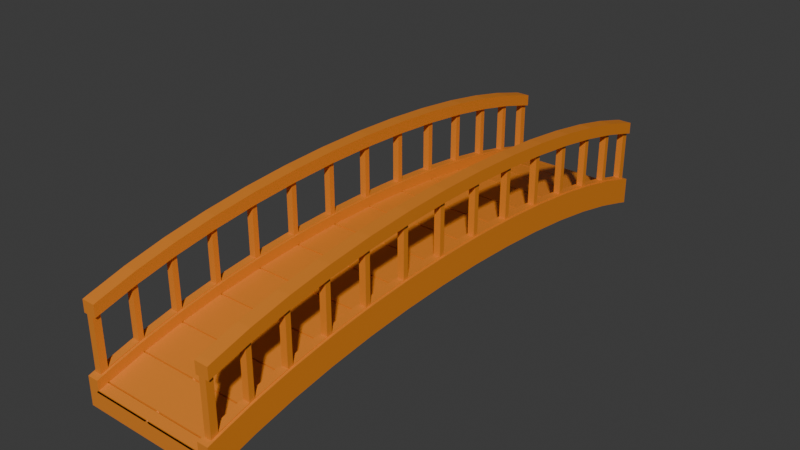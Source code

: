 # Source: bridge.blend  (saved by Blender 4.2.66; exported with 4.5.12 LTS)
import bpy
from mathutils import Matrix  # noqa: F401  (used for matrix-valued properties, if any)

bpy.ops.wm.read_factory_settings(use_empty=True)
scene = bpy.context.scene
scene.name = 'Scene'

# ---- collections
col_collection = bpy.data.collections.new('Collection'); scene.collection.children.link(col_collection)

# ---- materials (node trees are filled in below, after node groups)
mat_material_001 = bpy.data.materials.new('Material.001')

# ---- material node trees
mat_material_001.use_nodes = True; mat_material_001.node_tree.nodes.clear()
_N = mat_material_001.node_tree.nodes; _L = mat_material_001.node_tree.links
n0 = _N.new('ShaderNodeBsdfPrincipled'); n0.name = 'Principled BSDF'; n0.location = (10, 300)
n0.inputs[0].default_value = (0.7681, 0.2346, 0.02217, 1.0)
n1 = _N.new('ShaderNodeOutputMaterial'); n1.name = 'Material Output'; n1.location = (300, 300)
_L.new(n0.outputs[0], n1.inputs[0])
n1.is_active_output = True

# ---- world
world_world = bpy.data.worlds.new('World'); scene.world = world_world
world_world.use_nodes = True; world_world.node_tree.nodes.clear()
_N = world_world.node_tree.nodes; _L = world_world.node_tree.links
n0 = _N.new('ShaderNodeOutputWorld'); n0.name = 'World Output'; n0.location = (300, 300)
n1 = _N.new('ShaderNodeBackground'); n1.name = 'Background'; n1.location = (10, 300)
n1.inputs[0].default_value = (0.05088, 0.05088, 0.05088, 1.0)
_L.new(n1.outputs[0], n0.inputs[0])
n0.is_active_output = True
world_world.color = (0.05088, 0.05088, 0.05088)
world_world.sun_shadow_jitter_overblur = 0.0

# ---- meshes
me_cube_002 = bpy.data.meshes.new('Cube.002')
me_cube_002.from_pydata([(1.0, -1.0, 1.0), (1.0, 1.0, 1.0), (1.0, 0.966, 1.045), (1.0, -0.966, 1.045), (1.0, 0.8425, 1.189), (1.0, 0.7068, 1.313), (1.0, 0.5607, 1.414), (1.0, 0.4064, 1.491), (1.0, 0.2463, 1.543), (1.0, 0.08249, 1.569), (1.0, -0.08249, 1.569), (1.0, -0.2463, 1.543), (1.0, -0.4064, 1.491), (1.0, -0.5607, 1.414), (1.0, -0.7068, 1.313), (1.0, -0.8425, 1.189), (1.0, 1.0, 1.262), (1.0, -1.0, 1.262), (1.0, 0.966, 1.307), (1.0, 0.8425, 1.451), (1.0, 0.7068, 1.575), (1.0, 0.5607, 1.676), (1.0, 0.4064, 1.753), (1.0, 0.2463, 1.805), (1.0, 0.08249, 1.831), (1.0, -0.08249, 1.831), (1.0, -0.2463, 1.805), (1.0, -0.4064, 1.753), (1.0, -0.5607, 1.676), (1.0, -0.7068, 1.575), (1.0, -0.8425, 1.451), (1.0, -0.966, 1.307), (0.8403, 1.0, 1.0), (0.8403, -1.0, 1.0), (0.8403, -0.966, 1.045), (0.8403, -0.8425, 1.189), (0.8403, -0.7068, 1.313), (0.8403, -0.5607, 1.414), (0.8403, -0.4064, 1.491), (0.8403, -0.2463, 1.543), (0.8403, -0.08249, 1.569), (0.8403, 0.08249, 1.569), (0.8403, 0.2463, 1.543), (0.8403, 0.4064, 1.491), (0.8403, 0.5607, 1.414), (0.8403, 0.7068, 1.313), (0.8403, 0.8425, 1.189), (0.8403, 0.966, 1.045), (0.0, 1.0, 1.0), (0.0, -1.0, 1.0), (0.0, -0.966, 1.045), (0.0, -0.8425, 1.189), (0.0, -0.7068, 1.313), (0.0, -0.5607, 1.414), (0.0, -0.4064, 1.491), (0.0, -0.2463, 1.543), (0.0, -0.08249, 1.569), (0.0, 0.08249, 1.569), (0.0, 0.2463, 1.543), (0.0, 0.4064, 1.491), (0.0, 0.5607, 1.414), (0.0, 0.7068, 1.313), (0.0, 0.8425, 1.189), (0.0, 0.966, 1.045), (0.8718, 0.981, 1.428), (0.9685, 0.981, 1.428), (0.9685, 0.966, 1.448), (0.9685, 0.8425, 1.592), (0.9685, 0.7068, 1.716), (0.9685, 0.5607, 1.817), (0.9685, 0.4064, 1.894), (0.9685, 0.2463, 1.946), (0.9685, 0.08249, 1.972), (0.9685, -0.08249, 1.972), (0.9685, -0.2463, 1.946), (0.9685, -0.4064, 1.894), (0.9685, -0.5607, 1.817), (0.9685, -0.7068, 1.716), (0.9685, -0.8425, 1.592), (0.9685, -0.966, 1.448), (0.8718, -0.966, 1.448), (0.9685, -0.981, 1.428), (0.8718, -0.981, 1.428), (0.8718, -0.8425, 1.592), (0.8718, -0.7068, 1.716), (0.8718, -0.5607, 1.817), (0.8718, -0.4064, 1.894), (0.8403, -0.2463, 1.946), (0.8403, -0.08249, 1.972), (0.8403, 0.08249, 1.972), (0.8403, 0.2463, 1.946), (0.8403, 0.4064, 1.894), (0.8403, 0.5607, 1.817), (0.8403, 0.7068, 1.716), (0.8403, 0.8425, 1.592), (0.8718, 0.966, 1.448), (0.8403, 1.0, 1.403), (1.0, 1.0, 1.403), (1.0, 0.966, 1.448), (1.0, 0.8425, 1.592), (1.0, 0.7068, 1.716), (1.0, 0.5607, 1.817), (1.0, 0.4064, 1.894), (1.0, 0.2463, 1.946), (1.0, 0.08249, 1.972), (1.0, -0.08249, 1.972), (1.0, -0.2463, 1.946), (1.0, -0.4064, 1.894), (1.0, -0.5607, 1.817), (1.0, -0.7068, 1.716), (1.0, -0.8425, 1.592), (1.0, -0.966, 1.448), (1.0, -1.0, 1.403), (0.8403, -1.0, 1.403), (0.8403, 0.966, 1.448), (0.8718, 0.8425, 1.592), (0.8718, 0.7068, 1.716), (0.8718, 0.5607, 1.817), (0.8718, 0.4064, 1.894), (0.8718, 0.2463, 1.946), (0.8718, 0.08249, 1.972), (0.8718, -0.08249, 1.972), (0.8718, -0.2463, 1.946), (0.8403, -0.4064, 1.894), (0.8403, -0.5607, 1.817), (0.8403, -0.7068, 1.716), (0.8403, -0.8425, 1.592), (0.8403, -0.966, 1.448), (0.8718, -0.966, 2.209), (0.9685, -0.966, 2.209), (0.9685, -0.8425, 2.353), (0.8718, -0.8425, 2.353), (0.9685, -0.7068, 2.477), (0.8718, -0.7068, 2.477), (0.9685, -0.5607, 2.578), (0.8718, -0.5607, 2.578), (0.9685, -0.4064, 2.655), (0.8718, -0.4064, 2.655), (0.9685, -0.2463, 2.707), (0.8718, -0.2463, 2.707), (0.9685, -0.08249, 2.734), (0.8718, -0.08249, 2.734), (0.9685, 0.08249, 2.734), (0.8718, 0.08249, 2.734), (0.9685, 0.2463, 2.707), (0.8718, 0.2463, 2.707), (0.9685, 0.4064, 2.655), (0.8718, 0.4064, 2.655), (0.9685, 0.5607, 2.578), (0.8718, 0.5607, 2.578), (0.9685, 0.7068, 2.477), (0.8718, 0.7068, 2.477), (0.9685, 0.8425, 2.353), (0.8718, 0.8425, 2.353), (0.9685, 0.966, 2.209), (0.8718, 0.966, 2.209), (0.8718, 0.981, 2.189), (0.9685, 0.981, 2.189), (0.9685, -0.981, 2.189), (0.8718, -0.981, 2.189), (0.8718, -0.966, 2.382), (0.9685, -0.966, 2.382), (0.9685, -0.8425, 2.526), (0.8718, -0.8425, 2.526), (0.9685, -0.7068, 2.65), (0.8718, -0.7068, 2.65), (0.9685, -0.5607, 2.751), (0.8718, -0.5607, 2.751), (0.9685, -0.4064, 2.828), (0.8718, -0.4064, 2.828), (0.9685, -0.2463, 2.88), (0.8718, -0.2463, 2.88), (0.9685, -0.08249, 2.906), (0.8718, -0.08249, 2.906), (0.9685, 0.08249, 2.906), (0.8718, 0.08249, 2.906), (0.9685, 0.2463, 2.88), (0.8718, 0.2463, 2.88), (0.9685, 0.4064, 2.828), (0.8718, 0.4064, 2.828), (0.9685, 0.5607, 2.751), (0.8718, 0.5607, 2.751), (0.9685, 0.7068, 2.65), (0.8718, 0.7068, 2.65), (0.9685, 0.8425, 2.526), (0.8718, 0.8425, 2.526), (0.9685, 0.966, 2.382), (0.8718, 0.966, 2.382), (0.8718, 0.981, 2.362), (0.9685, 0.981, 2.362), (0.9685, -0.981, 2.362), (0.8718, -0.981, 2.362), (0.8236, -0.2463, 2.707), (0.8236, -0.4064, 2.655), (0.8236, -0.4064, 2.828), (0.8236, -0.2463, 2.88), (1.017, -0.8425, 2.353), (1.017, -0.7068, 2.477), (1.017, -0.7068, 2.65), (1.017, -0.8425, 2.526), (0.8236, -0.08249, 2.734), (0.8236, -0.2463, 2.707), (0.8236, -0.2463, 2.88), (0.8236, -0.08249, 2.906), (1.017, -0.7068, 2.477), (1.017, -0.5607, 2.578), (1.017, -0.5607, 2.751), (1.017, -0.7068, 2.65), (0.8236, 0.08249, 2.734), (0.8236, -0.08249, 2.734), (0.8236, -0.08249, 2.906), (0.8236, 0.08249, 2.906), (1.017, -0.5607, 2.578), (1.017, -0.4064, 2.655), (1.017, -0.4064, 2.828), (1.017, -0.5607, 2.751), (0.8236, 0.2463, 2.707), (0.8236, 0.08249, 2.734), (0.8236, 0.08249, 2.906), (0.8236, 0.2463, 2.88), (1.017, -0.4064, 2.655), (1.017, -0.2463, 2.707), (1.017, -0.2463, 2.88), (1.017, -0.4064, 2.828), (0.8236, 0.4064, 2.655), (0.8236, 0.2463, 2.707), (0.8236, 0.2463, 2.88), (0.8236, 0.4064, 2.828), (1.017, -0.2463, 2.707), (1.017, -0.08249, 2.734), (1.017, -0.08249, 2.906), (1.017, -0.2463, 2.88), (0.8236, 0.5607, 2.578), (0.8236, 0.4064, 2.655), (0.8236, 0.4064, 2.828), (0.8236, 0.5607, 2.751), (1.017, -0.08249, 2.734), (1.017, 0.08249, 2.734), (1.017, 0.08249, 2.906), (1.017, -0.08249, 2.906), (0.8236, 0.7068, 2.477), (0.8236, 0.5607, 2.578), (0.8236, 0.5607, 2.751), (0.8236, 0.7068, 2.65), (1.017, 0.08249, 2.734), (1.017, 0.2463, 2.707), (1.017, 0.2463, 2.88), (1.017, 0.08249, 2.906), (0.8236, 0.8425, 2.353), (0.8236, 0.7068, 2.477), (0.8236, 0.7068, 2.65), (0.8236, 0.8425, 2.526), (1.017, -0.966, 2.209), (1.017, -0.8425, 2.353), (1.017, -0.8425, 2.526), (1.017, -0.966, 2.382), (0.8236, -0.4064, 2.655), (0.8236, -0.5607, 2.578), (0.8236, -0.5607, 2.751), (0.8236, -0.4064, 2.828), (1.017, 0.966, 2.209), (1.017, 0.981, 2.189), (1.017, 0.981, 2.362), (1.017, 0.966, 2.382), (1.017, 0.8425, 2.353), (1.017, 0.966, 2.209), (1.017, 0.966, 2.382), (1.017, 0.8425, 2.526), (0.8236, -0.5607, 2.578), (0.8236, -0.7068, 2.477), (0.8236, -0.7068, 2.65), (0.8236, -0.5607, 2.751), (1.017, -0.981, 2.189), (1.017, -0.966, 2.209), (1.017, -0.966, 2.382), (1.017, -0.981, 2.362), (1.017, 0.7068, 2.477), (1.017, 0.8425, 2.353), (1.017, 0.8425, 2.526), (1.017, 0.7068, 2.65), (0.8236, -0.7068, 2.477), (0.8236, -0.8425, 2.353), (0.8236, -0.8425, 2.526), (0.8236, -0.7068, 2.65), (1.017, 0.5607, 2.578), (1.017, 0.7068, 2.477), (1.017, 0.7068, 2.65), (1.017, 0.5607, 2.751), (0.8236, -0.8425, 2.353), (0.8236, -0.966, 2.209), (0.8236, -0.966, 2.382), (0.8236, -0.8425, 2.526), (0.8236, 0.981, 2.189), (0.8236, 0.966, 2.209), (0.8236, 0.966, 2.382), (0.8236, 0.981, 2.362), (1.017, 0.4064, 2.655), (1.017, 0.5607, 2.578), (1.017, 0.5607, 2.751), (1.017, 0.4064, 2.828), (0.8236, -0.966, 2.209), (0.8236, -0.981, 2.189), (0.8236, -0.981, 2.362), (0.8236, -0.966, 2.382), (0.8236, 0.966, 2.209), (0.8236, 0.8425, 2.353), (0.8236, 0.8425, 2.526), (0.8236, 0.966, 2.382), (1.017, 0.2463, 2.707), (1.017, 0.4064, 2.655), (1.017, 0.4064, 2.828), (1.017, 0.2463, 2.88), (0.9685, -0.3972, 1.907), (0.9685, -0.2555, 1.953), (0.9685, -0.2555, 2.695), (0.9685, -0.3972, 2.649), (0.8718, 0.3972, 1.907), (0.8718, 0.2555, 1.953), (0.8718, 0.2555, 2.695), (0.8718, 0.3972, 2.649), (0.9685, -0.237, 1.957), (0.9685, -0.09173, 1.98), (0.9685, -0.09173, 2.723), (0.9685, -0.237, 2.7), (0.8718, 0.5514, 1.832), (0.8718, 0.4157, 1.9), (0.8718, 0.4157, 2.64), (0.8718, 0.5514, 2.572), (0.9685, -0.07324, 1.982), (0.9685, 0.07324, 1.982), (0.9685, 0.07324, 2.724), (0.9685, -0.07324, 2.724), (0.8718, 0.6975, 1.734), (0.8718, 0.5699, 1.822), (0.8718, 0.5699, 2.561), (0.8718, 0.6975, 2.472), (0.9685, 0.09173, 1.98), (0.9685, 0.237, 1.957), (0.9685, 0.237, 2.7), (0.9685, 0.09173, 2.723), (0.8718, 0.8333, 1.613), (0.8718, 0.716, 1.72), (0.8718, 0.716, 2.456), (0.8718, 0.8333, 2.349), (0.9685, 0.2555, 1.953), (0.9685, 0.3972, 1.907), (0.9685, 0.3972, 2.649), (0.9685, 0.2555, 2.695), (0.8718, 0.9568, 1.473), (0.8718, 0.8518, 1.596), (0.8718, 0.8518, 2.328), (0.8718, 0.9568, 2.206), (0.9685, 0.4157, 1.9), (0.9685, 0.5514, 1.832), (0.9685, 0.5514, 2.572), (0.9685, 0.4157, 2.64), (0.8718, -0.8518, 1.596), (0.8718, -0.9568, 1.473), (0.8718, -0.9568, 2.206), (0.8718, -0.8518, 2.328), (0.9685, 0.5699, 1.822), (0.9685, 0.6975, 1.734), (0.9685, 0.6975, 2.472), (0.9685, 0.5699, 2.561), (0.8718, 0.237, 1.957), (0.8718, 0.09173, 1.98), (0.8718, 0.09173, 2.723), (0.8718, 0.237, 2.7), (0.9685, -0.5514, 1.832), (0.9685, -0.4157, 1.9), (0.9685, -0.4157, 2.64), (0.9685, -0.5514, 2.572), (0.8718, 0.07324, 1.982), (0.8718, -0.07324, 1.982), (0.8718, -0.07324, 2.724), (0.8718, 0.07324, 2.724), (0.9685, -0.6975, 1.734), (0.9685, -0.5699, 1.822), (0.9685, -0.5699, 2.561), (0.9685, -0.6975, 2.472), (0.8718, -0.09173, 1.98), (0.8718, -0.237, 1.957), (0.8718, -0.237, 2.7), (0.8718, -0.09173, 2.723), (0.9685, -0.8333, 1.613), (0.9685, -0.716, 1.72), (0.9685, -0.716, 2.456), (0.9685, -0.8333, 2.349), (0.8718, -0.2555, 1.953), (0.8718, -0.3972, 1.907), (0.8718, -0.3972, 2.649), (0.8718, -0.2555, 2.695), (0.9685, -0.9568, 1.473), (0.9685, -0.8518, 1.596), (0.9685, -0.8518, 2.328), (0.9685, -0.9568, 2.206), (0.8718, -0.4157, 1.9), (0.8718, -0.5514, 1.832), (0.8718, -0.5514, 2.572), (0.8718, -0.4157, 2.64), (0.9685, 0.8518, 1.596), (0.9685, 0.9568, 1.473), (0.9685, 0.9568, 2.206), (0.9685, 0.8518, 2.328), (0.8718, -0.5699, 1.822), (0.8718, -0.6975, 1.734), (0.8718, -0.6975, 2.472), (0.8718, -0.5699, 2.561), (0.9685, 0.716, 1.72), (0.9685, 0.8333, 1.613), (0.9685, 0.8333, 2.349), (0.9685, 0.716, 2.456), (0.8718, -0.716, 1.72), (0.8718, -0.8333, 1.613), (0.8718, -0.8333, 2.349), (0.8718, -0.716, 2.456), (0.8403, 1.0, 1.259), (0.8403, 0.998, 1.265), (0.8403, 1.0, 1.265), (0.8436, 1.0, 1.262), (0.8403, -0.998, 1.265), (0.8403, -1.0, 1.259), (0.8436, -1.0, 1.262), (0.8403, -1.0, 1.265), (0.8403, -0.9638, 1.309), (0.8403, -0.968, 1.304), (0.8403, -0.966, 1.31), (0.8403, -0.8401, 1.453), (0.8403, -0.8447, 1.448), (0.8403, -0.8425, 1.454), (0.8403, -0.704, 1.576), (0.8403, -0.7092, 1.572), (0.8403, -0.7068, 1.578), (0.8403, -0.5577, 1.677), (0.8403, -0.5634, 1.674), (0.8403, -0.5607, 1.679), (0.8403, -0.4033, 1.754), (0.8403, -0.4094, 1.751), (0.8403, -0.4064, 1.756), (0.8403, -0.243, 1.805), (0.8403, -0.2494, 1.804), (0.8403, -0.2463, 1.808), (0.8403, -0.07916, 1.831), (0.8403, -0.08577, 1.831), (0.8403, -0.08249, 1.834), (0.8403, 0.08577, 1.831), (0.8403, 0.07916, 1.831), (0.8403, 0.08249, 1.834), (0.8403, 0.2494, 1.804), (0.8403, 0.243, 1.805), (0.8403, 0.2463, 1.808), (0.8403, 0.4094, 1.751), (0.8403, 0.4033, 1.754), (0.8403, 0.4064, 1.756), (0.8403, 0.5634, 1.674), (0.8403, 0.5577, 1.677), (0.8403, 0.5607, 1.679), (0.8403, 0.7092, 1.572), (0.8403, 0.704, 1.576), (0.8403, 0.7068, 1.578), (0.8403, 0.8447, 1.448), (0.8403, 0.8401, 1.453), (0.8403, 0.8425, 1.454), (0.8403, 0.968, 1.304), (0.8403, 0.9638, 1.309), (0.8403, 0.966, 1.31), (0.0, 0.998, 1.265), (0.0, 1.0, 1.259), (0.0, -1.0, 1.259), (0.0, -0.998, 1.265), (0.0, -0.968, 1.304), (0.0, -0.9638, 1.309), (0.0, -0.8447, 1.448), (0.0, -0.8401, 1.453), (0.0, -0.7092, 1.572), (6.8e-15, -0.704, 1.576), (0.0, -0.5634, 1.674), (0.0, -0.5577, 1.677), (0.0, -0.4094, 1.751), (-2.137e-15, -0.4033, 1.754), (0.0, -0.2494, 1.804), (0.0, -0.243, 1.805), (0.0, -0.08577, 1.831), (3.469e-18, -0.07916, 1.831), (0.0, 0.07916, 1.831), (5.204e-18, 0.08577, 1.831), (0.0, 0.243, 1.805), (0.0, 0.2494, 1.804), (0.0, 0.4033, 1.754), (3.886e-15, 0.4094, 1.751), (0.0, 0.5577, 1.677), (2.207e-15, 0.5634, 1.674), (0.0, 0.704, 1.576), (2.97e-15, 0.7092, 1.572), (0.0, 0.8401, 1.453), (2.165e-15, 0.8447, 1.448), (0.0, 0.9638, 1.309), (-1.249e-15, 0.968, 1.304), (0.8741, 1.0, 1.237), (0.8708, 1.0, 1.233), (0.8708, 0.998, 1.239), (0.8708, 1.0, 1.24), (0.8708, -1.0, 1.24), (0.8708, -0.998, 1.239), (0.8708, -1.0, 1.233), (0.8741, -1.0, 1.237), (0.8708, -0.966, 1.285), (0.8708, -0.9638, 1.284), (0.8708, -0.968, 1.279), (0.8708, -0.8425, 1.429), (0.8708, -0.8401, 1.428), (0.8708, -0.8447, 1.423), (0.8708, -0.7068, 1.553), (0.8708, -0.704, 1.551), (0.8708, -0.7092, 1.547), (0.8708, -0.5607, 1.654), (0.8708, -0.5577, 1.652), (0.8708, -0.5634, 1.649), (0.8708, -0.4064, 1.731), (0.8708, -0.4033, 1.729), (0.8708, -0.4094, 1.726), (0.8708, -0.2463, 1.783), (0.8708, -0.243, 1.78), (0.8708, -0.2494, 1.779), (0.8708, -0.08249, 1.809), (0.8708, -0.07916, 1.806), (0.8708, -0.08577, 1.806), (0.8708, 0.08249, 1.809), (0.8708, 0.08577, 1.806), (0.8708, 0.07916, 1.806), (0.8708, 0.2463, 1.783), (0.8708, 0.2494, 1.779), (0.8708, 0.243, 1.78), (0.8708, 0.4064, 1.731), (0.8708, 0.4094, 1.726), (0.8708, 0.4033, 1.729), (0.8708, 0.5607, 1.654), (0.8708, 0.5634, 1.649), (0.8708, 0.5577, 1.652), (0.8708, 0.7068, 1.553), (0.8708, 0.7092, 1.547), (0.8708, 0.704, 1.551), (0.8708, 0.8425, 1.429), (0.8708, 0.8447, 1.423), (0.8708, 0.8401, 1.428), (0.8708, 0.966, 1.285), (0.8708, 0.968, 1.279), (0.8708, 0.9638, 1.284), (0.03053, 1.0, 1.233), (0.03053, 0.998, 1.239), (0.03053, -0.9638, 1.284), (0.03053, -0.968, 1.279), (0.03053, -0.998, 1.239), (0.03053, -1.0, 1.233), (0.03053, -0.8401, 1.428), (0.03053, -0.8447, 1.423), (0.03053, -0.704, 1.551), (0.03053, -0.7092, 1.547), (0.03053, -0.5577, 1.652), (0.03053, -0.5634, 1.649), (0.03053, -0.4033, 1.729), (0.03053, -0.4094, 1.726), (0.03053, -0.243, 1.78), (0.03053, -0.2494, 1.779), (0.03053, -0.07916, 1.806), (0.03053, -0.08577, 1.806), (0.03053, 0.08577, 1.806), (0.03053, 0.07916, 1.806), (0.03053, 0.2494, 1.779), (0.03053, 0.243, 1.78), (0.03053, 0.4094, 1.726), (0.03053, 0.4033, 1.729), (0.03053, 0.5634, 1.649), (0.03053, 0.5577, 1.652), (0.03053, 0.7092, 1.547), (0.03053, 0.704, 1.551), (0.03053, 0.8447, 1.423), (0.03053, 0.8401, 1.428), (0.03053, 0.968, 1.279), (0.03053, 0.9638, 1.284)], [], [(34, 35, 15, 3), (35, 36, 14, 15), (36, 37, 13, 14), (37, 38, 12, 13), (38, 39, 11, 12), (39, 40, 10, 11), (40, 41, 9, 10), (41, 42, 8, 9), (42, 43, 7, 8), (43, 44, 6, 7), (44, 45, 5, 6), (45, 46, 4, 5), (46, 47, 2, 4), (18, 16, 97, 98), (19, 18, 98, 99), (33, 0, 17, 422, 421), (417, 466, 497, 463), (423, 422, 17, 112, 113), (31, 30, 110, 111), (432, 431, 427, 429, 126, 125), (30, 29, 109, 110), (473, 427, 431, 474), (29, 28, 108, 109), (475, 430, 434, 476), (28, 27, 107, 108), (15, 14, 29, 30), (3, 15, 30, 31), (425, 470, 469, 420), (4, 2, 18, 19), (2, 1, 16, 18), (5, 4, 19, 20), (6, 5, 20, 21), (7, 6, 21, 22), (0, 3, 31, 17), (8, 7, 22, 23), (9, 8, 23, 24), (10, 9, 24, 25), (11, 10, 25, 26), (12, 11, 26, 27), (13, 12, 27, 28), (14, 13, 28, 29), (471, 424, 428, 472), (16, 419, 418, 96, 97), (477, 433, 437, 478), (465, 464, 460, 462, 94, 114), (495, 460, 464, 496), (462, 461, 457, 459, 93, 94), (459, 458, 454, 456, 92, 93), (456, 455, 451, 453, 91, 92), (453, 452, 448, 450, 90, 91), (450, 449, 445, 447, 89, 90), (447, 446, 442, 444, 88, 89), (444, 443, 439, 441, 87, 88), (441, 440, 436, 438, 123, 87), (438, 437, 433, 435, 124, 123), (435, 434, 430, 432, 125, 124), (429, 428, 424, 426, 127, 126), (426, 425, 420, 423, 113, 127), (1, 2, 47, 32), (62, 63, 47, 46), (61, 62, 46, 45), (60, 61, 45, 44), (59, 60, 44, 43), (58, 59, 43, 42), (57, 58, 42, 41), (56, 57, 41, 40), (55, 56, 40, 39), (54, 55, 39, 38), (53, 54, 38, 37), (52, 53, 37, 36), (51, 52, 36, 35), (50, 51, 35, 34), (3, 0, 33, 34), (34, 33, 49, 50), (32, 47, 63, 48), (49, 33, 421, 468), (32, 48, 467, 416), (418, 417, 463, 465, 114, 96), (374, 375, 330, 331), (373, 374, 331, 328), (364, 365, 336, 337), (367, 364, 337, 338), (366, 367, 338, 339), (365, 366, 339, 336), (316, 317, 344, 345), (319, 316, 345, 346), (318, 319, 346, 347), (317, 318, 347, 344), (80, 82, 159, 128), (324, 325, 352, 353), (64, 95, 155, 156), (327, 324, 353, 354), (326, 327, 354, 355), (493, 457, 461, 494), (20, 19, 99, 100), (17, 31, 111, 112), (491, 454, 458, 492), (21, 20, 100, 101), (489, 451, 455, 490), (22, 21, 101, 102), (487, 448, 452, 488), (23, 22, 102, 103), (485, 445, 449, 486), (24, 23, 103, 104), (483, 442, 446, 484), (25, 24, 104, 105), (481, 439, 443, 482), (26, 25, 105, 106), (479, 436, 440, 480), (27, 26, 106, 107), (64, 65, 97, 96), (66, 67, 99, 98), (67, 68, 100, 99), (68, 69, 101, 100), (69, 70, 102, 101), (70, 71, 103, 102), (71, 72, 104, 103), (72, 73, 105, 104), (73, 74, 106, 105), (74, 75, 107, 106), (75, 76, 108, 107), (76, 77, 109, 108), (77, 78, 110, 109), (78, 79, 111, 110), (65, 66, 98, 97), (79, 81, 112, 111), (81, 82, 113, 112), (95, 64, 96, 114), (115, 95, 114, 94), (116, 115, 94, 93), (117, 116, 93, 92), (118, 117, 92, 91), (119, 118, 91, 90), (120, 119, 90, 89), (121, 120, 89, 88), (122, 121, 88, 87), (86, 122, 87, 123), (85, 86, 123, 124), (84, 85, 124, 125), (83, 84, 125, 126), (80, 83, 126, 127), (82, 80, 127, 113), (325, 326, 355, 352), (332, 333, 360, 361), (335, 332, 361, 362), (334, 335, 362, 363), (333, 334, 363, 360), (340, 341, 408, 409), (343, 340, 409, 410), (342, 343, 410, 411), (65, 64, 156, 157), (341, 342, 411, 408), (66, 65, 157, 154), (348, 349, 400, 401), (351, 348, 401, 402), (81, 79, 129, 158), (350, 351, 402, 403), (349, 350, 403, 400), (82, 81, 158, 159), (160, 161, 162, 163), (163, 162, 164, 165), (165, 164, 166, 167), (167, 166, 168, 169), (169, 168, 170, 171), (171, 170, 172, 173), (173, 172, 174, 175), (175, 174, 176, 177), (177, 176, 178, 179), (179, 178, 180, 181), (181, 180, 182, 183), (183, 182, 184, 185), (185, 184, 186, 187), (189, 188, 187, 186), (161, 160, 191, 190), (157, 156, 188, 189), (159, 158, 190, 191), (192, 193, 194, 195), (137, 193, 192, 139), (169, 194, 193, 137), (171, 195, 194, 169), (139, 192, 195, 171), (196, 197, 198, 199), (132, 197, 196, 130), (164, 198, 197, 132), (162, 199, 198, 164), (130, 196, 199, 162), (200, 201, 202, 203), (139, 201, 200, 141), (171, 202, 201, 139), (173, 203, 202, 171), (141, 200, 203, 173), (204, 205, 206, 207), (134, 205, 204, 132), (166, 206, 205, 134), (164, 207, 206, 166), (132, 204, 207, 164), (208, 209, 210, 211), (141, 209, 208, 143), (173, 210, 209, 141), (175, 211, 210, 173), (143, 208, 211, 175), (212, 213, 214, 215), (136, 213, 212, 134), (168, 214, 213, 136), (166, 215, 214, 168), (134, 212, 215, 166), (216, 217, 218, 219), (143, 217, 216, 145), (175, 218, 217, 143), (177, 219, 218, 175), (145, 216, 219, 177), (220, 221, 222, 223), (138, 221, 220, 136), (170, 222, 221, 138), (168, 223, 222, 170), (136, 220, 223, 168), (224, 225, 226, 227), (145, 225, 224, 147), (177, 226, 225, 145), (179, 227, 226, 177), (147, 224, 227, 179), (228, 229, 230, 231), (140, 229, 228, 138), (172, 230, 229, 140), (170, 231, 230, 172), (138, 228, 231, 170), (232, 233, 234, 235), (147, 233, 232, 149), (179, 234, 233, 147), (181, 235, 234, 179), (149, 232, 235, 181), (236, 237, 238, 239), (142, 237, 236, 140), (174, 238, 237, 142), (172, 239, 238, 174), (140, 236, 239, 172), (240, 241, 242, 243), (149, 241, 240, 151), (181, 242, 241, 149), (183, 243, 242, 181), (151, 240, 243, 183), (244, 245, 246, 247), (144, 245, 244, 142), (176, 246, 245, 144), (174, 247, 246, 176), (142, 244, 247, 174), (248, 249, 250, 251), (151, 249, 248, 153), (183, 250, 249, 151), (185, 251, 250, 183), (153, 248, 251, 185), (252, 253, 254, 255), (130, 253, 252, 129), (162, 254, 253, 130), (161, 255, 254, 162), (129, 252, 255, 161), (256, 257, 258, 259), (135, 257, 256, 137), (167, 258, 257, 135), (169, 259, 258, 167), (137, 256, 259, 169), (260, 261, 262, 263), (157, 261, 260, 154), (189, 262, 261, 157), (186, 263, 262, 189), (154, 260, 263, 186), (264, 265, 266, 267), (154, 265, 264, 152), (186, 266, 265, 154), (184, 267, 266, 186), (152, 264, 267, 184), (268, 269, 270, 271), (133, 269, 268, 135), (165, 270, 269, 133), (167, 271, 270, 165), (135, 268, 271, 167), (272, 273, 274, 275), (129, 273, 272, 158), (161, 274, 273, 129), (190, 275, 274, 161), (158, 272, 275, 190), (276, 277, 278, 279), (152, 277, 276, 150), (184, 278, 277, 152), (182, 279, 278, 184), (150, 276, 279, 182), (280, 281, 282, 283), (131, 281, 280, 133), (163, 282, 281, 131), (165, 283, 282, 163), (133, 280, 283, 165), (284, 285, 286, 287), (150, 285, 284, 148), (182, 286, 285, 150), (180, 287, 286, 182), (148, 284, 287, 180), (288, 289, 290, 291), (128, 289, 288, 131), (160, 290, 289, 128), (163, 291, 290, 160), (131, 288, 291, 163), (292, 293, 294, 295), (155, 293, 292, 156), (187, 294, 293, 155), (188, 295, 294, 187), (156, 292, 295, 188), (296, 297, 298, 299), (148, 297, 296, 146), (180, 298, 297, 148), (178, 299, 298, 180), (146, 296, 299, 178), (300, 301, 302, 303), (159, 301, 300, 128), (191, 302, 301, 159), (160, 303, 302, 191), (128, 300, 303, 160), (304, 305, 306, 307), (153, 305, 304, 155), (185, 306, 305, 153), (187, 307, 306, 185), (155, 304, 307, 187), (308, 309, 310, 311), (146, 309, 308, 144), (178, 310, 309, 146), (176, 311, 310, 178), (144, 308, 311, 176), (75, 74, 313, 312), (74, 138, 314, 313), (138, 136, 315, 314), (136, 75, 312, 315), (118, 119, 317, 316), (119, 145, 318, 317), (145, 147, 319, 318), (147, 118, 316, 319), (74, 73, 321, 320), (73, 140, 322, 321), (140, 138, 323, 322), (138, 74, 320, 323), (117, 118, 325, 324), (118, 147, 326, 325), (147, 149, 327, 326), (149, 117, 324, 327), (73, 72, 329, 328), (72, 142, 330, 329), (142, 140, 331, 330), (140, 73, 328, 331), (116, 117, 333, 332), (117, 149, 334, 333), (149, 151, 335, 334), (151, 116, 332, 335), (72, 71, 337, 336), (71, 144, 338, 337), (144, 142, 339, 338), (142, 72, 336, 339), (115, 116, 341, 340), (116, 151, 342, 341), (151, 153, 343, 342), (153, 115, 340, 343), (71, 70, 345, 344), (70, 146, 346, 345), (146, 144, 347, 346), (144, 71, 344, 347), (95, 115, 349, 348), (115, 153, 350, 349), (153, 155, 351, 350), (155, 95, 348, 351), (70, 69, 353, 352), (69, 148, 354, 353), (148, 146, 355, 354), (146, 70, 352, 355), (83, 80, 357, 356), (80, 128, 358, 357), (128, 131, 359, 358), (131, 83, 356, 359), (69, 68, 361, 360), (68, 150, 362, 361), (150, 148, 363, 362), (148, 69, 360, 363), (119, 120, 365, 364), (120, 143, 366, 365), (143, 145, 367, 366), (145, 119, 364, 367), (76, 75, 369, 368), (75, 136, 370, 369), (136, 134, 371, 370), (134, 76, 368, 371), (120, 121, 373, 372), (121, 141, 374, 373), (141, 143, 375, 374), (143, 120, 372, 375), (77, 76, 377, 376), (76, 134, 378, 377), (134, 132, 379, 378), (132, 77, 376, 379), (121, 122, 381, 380), (122, 139, 382, 381), (139, 141, 383, 382), (141, 121, 380, 383), (78, 77, 385, 384), (77, 132, 386, 385), (132, 130, 387, 386), (130, 78, 384, 387), (122, 86, 389, 388), (86, 137, 390, 389), (137, 139, 391, 390), (139, 122, 388, 391), (79, 78, 393, 392), (78, 130, 394, 393), (130, 129, 395, 394), (129, 79, 392, 395), (86, 85, 397, 396), (85, 135, 398, 397), (135, 137, 399, 398), (137, 86, 396, 399), (67, 66, 401, 400), (66, 154, 402, 401), (154, 152, 403, 402), (152, 67, 400, 403), (85, 84, 405, 404), (84, 133, 406, 405), (133, 135, 407, 406), (135, 85, 404, 407), (68, 67, 409, 408), (67, 152, 410, 409), (152, 150, 411, 410), (150, 68, 408, 411), (84, 83, 413, 412), (83, 131, 414, 413), (131, 133, 415, 414), (133, 84, 412, 415), (375, 372, 329, 330), (372, 373, 328, 329), (381, 382, 323, 320), (382, 383, 322, 323), (383, 380, 321, 322), (380, 381, 320, 321), (389, 390, 315, 312), (390, 391, 314, 315), (391, 388, 313, 314), (388, 389, 312, 313), (397, 398, 371, 368), (398, 399, 370, 371), (399, 396, 369, 370), (396, 397, 368, 369), (405, 406, 379, 376), (406, 407, 378, 379), (407, 404, 377, 378), (404, 405, 376, 377), (413, 414, 387, 384), (414, 415, 386, 387), (415, 412, 385, 386), (412, 413, 384, 385), (357, 358, 395, 392), (358, 359, 394, 395), (359, 356, 393, 394), (356, 357, 392, 393), (443, 444, 524, 526), (470, 425, 508, 551), (448, 487, 568, 531), (471, 470, 551, 550), (484, 446, 529, 567), (419, 416, 499, 498), (444, 442, 525, 524), (416, 467, 548, 499), (485, 484, 567, 566), (440, 441, 521, 523), (466, 417, 500, 549), (445, 485, 566, 528), (467, 466, 549, 548), (482, 443, 526, 565), (441, 439, 522, 521), (464, 465, 545, 547), (483, 482, 565, 564), (437, 438, 518, 520), (442, 483, 564, 525), (465, 463, 546, 545), (480, 440, 523, 563), (438, 436, 519, 518), (461, 462, 542, 544), (481, 480, 563, 562), (434, 435, 515, 517), (439, 481, 562, 522), (496, 464, 547, 579), (462, 460, 543, 542), (478, 437, 520, 561), (497, 496, 579, 578), (435, 433, 516, 515), (458, 459, 539, 541), (1, 32, 416, 419, 16), (499, 500, 501, 498), (503, 504, 505, 502), (507, 508, 506), (510, 511, 509), (513, 514, 512), (516, 517, 515), (519, 520, 518), (522, 523, 521), (525, 526, 524), (528, 529, 527), (531, 532, 530), (534, 535, 533), (537, 538, 536), (540, 541, 539), (543, 544, 542), (546, 547, 545), (549, 500, 499, 548), (551, 508, 507, 550), (503, 552, 553, 504), (510, 554, 555, 511), (513, 556, 557, 514), (516, 558, 559, 517), (519, 560, 561, 520), (522, 562, 563, 523), (525, 564, 565, 526), (528, 566, 567, 529), (531, 568, 569, 532), (534, 570, 571, 535), (537, 572, 573, 538), (540, 574, 575, 541), (543, 576, 577, 544), (546, 578, 579, 547), (417, 418, 501, 500), (487, 486, 569, 568), (424, 471, 550, 507), (447, 445, 528, 527), (418, 419, 498, 501), (486, 449, 532, 569), (420, 469, 552, 503), (423, 420, 503, 502), (451, 489, 570, 534), (469, 468, 553, 552), (446, 447, 527, 529), (489, 488, 571, 570), (468, 421, 504, 553), (450, 448, 531, 530), (421, 422, 505, 504), (488, 452, 535, 571), (427, 473, 554, 510), (422, 423, 502, 505), (454, 491, 572, 537), (473, 472, 555, 554), (449, 450, 530, 532), (426, 424, 507, 506), (491, 490, 573, 572), (472, 428, 511, 555), (453, 451, 534, 533), (490, 455, 538, 573), (430, 475, 556, 513), (425, 426, 506, 508), (457, 493, 574, 540), (475, 474, 557, 556), (452, 453, 533, 535), (429, 427, 510, 509), (493, 492, 575, 574), (474, 431, 514, 557), (456, 454, 537, 536), (492, 458, 541, 575), (433, 477, 558, 516), (428, 429, 509, 511), (460, 495, 576, 543), (477, 476, 559, 558), (455, 456, 536, 538), (432, 430, 513, 512), (495, 494, 577, 576), (476, 434, 517, 559), (459, 457, 540, 539), (494, 461, 544, 577), (436, 479, 560, 519), (431, 432, 512, 514), (463, 497, 578, 546), (479, 478, 561, 560)])
_uv = me_cube_002.uv_layers.new(name='UVMap')
_uv.uv.foreach_set('vector', [0.7083, 0.7458, 0.7083, 0.7314, 0.625, 0.7314, 0.625, 0.7458, 0.7083, 0.7314, 0.7083, 0.7178, 0.625, 0.7178, 0.625, 0.7314, 0.7083, 0.7178, 0.7083, 0.705, 0.625, 0.705, 0.625, 0.7178, 0.7083, 0.705, 0.7083, 0.6934, 0.625, 0.6934, 0.625, 0.705, 0.7083, 0.6934, 0.7083, 0.6829, 0.625, 0.6829, 0.625, 0.6934, 0.7083, 0.6829, 0.7083, 0.6739, 0.625, 0.6739, 0.625, 0.6829, 0.7083, 0.6739, 0.7083, 0.5761, 0.625, 0.5761, 0.625, 0.6739, 0.7083, 0.5761, 0.7083, 0.5671, 0.625, 0.5671, 0.625, 0.5761, 0.7083, 0.5671, 0.7083, 0.5566, 0.625, 0.5566, 0.625, 0.5671, 0.7083, 0.5566, 0.7083, 0.545, 0.625, 0.545, 0.625, 0.5566, 0.7083, 0.545, 0.7083, 0.5322, 0.625, 0.5322, 0.625, 0.545, 0.7083, 0.5322, 0.7083, 0.5186, 0.625, 0.5186, 0.625, 0.5322, 0.7083, 0.5186, 0.7083, 0.5042, 0.625, 0.5042, 0.625, 0.5186, 0.625, 0.5042, 0.625, 0.5, 0.625, 0.5, 0.625, 0.5042, 0.625, 0.5186, 0.625, 0.5042, 0.625, 0.5042, 0.625, 0.5186, 0.7083, 0.75, 0.625, 0.75, 0.625, 0.75, 0.7066, 0.75, 0.7083, 0.75, 0.7083, 0.5003, 0.75, 0.5003, 0.75, 0.504, 0.7083, 0.504, 0.7083, 0.75, 0.7066, 0.75, 0.625, 0.75, 0.625, 0.75, 0.7083, 0.75, 0.625, 0.7458, 0.625, 0.7314, 0.625, 0.7314, 0.625, 0.7458, 0.7083, 0.7178, 0.7083, 0.718, 0.7083, 0.7312, 0.7083, 0.7314, 0.7083, 0.7314, 0.7083, 0.7178, 0.625, 0.7314, 0.625, 0.7178, 0.625, 0.7178, 0.625, 0.7314, 0.75, 0.7312, 0.7083, 0.7312, 0.7083, 0.718, 0.75, 0.718, 0.625, 0.7178, 0.625, 0.705, 0.625, 0.705, 0.625, 0.7178, 0.75, 0.7176, 0.7083, 0.7176, 0.7083, 0.7053, 0.75, 0.7053, 0.625, 0.705, 0.625, 0.6934, 0.625, 0.6934, 0.625, 0.705, 0.625, 0.7314, 0.625, 0.7178, 0.625, 0.7178, 0.625, 0.7314, 0.625, 0.7458, 0.625, 0.7314, 0.625, 0.7314, 0.625, 0.7458, 0.7083, 0.746, 0.75, 0.746, 0.75, 0.7497, 0.7083, 0.7497, 0.625, 0.5186, 0.625, 0.5042, 0.625, 0.5042, 0.625, 0.5186, 0.625, 0.5042, 0.625, 0.5, 0.625, 0.5, 0.625, 0.5042, 0.625, 0.5322, 0.625, 0.5186, 0.625, 0.5186, 0.625, 0.5322, 0.625, 0.545, 0.625, 0.5322, 0.625, 0.5322, 0.625, 0.545, 0.625, 0.5566, 0.625, 0.545, 0.625, 0.545, 0.625, 0.5566, 0.625, 0.75, 0.625, 0.7458, 0.625, 0.7458, 0.625, 0.75, 0.625, 0.5671, 0.625, 0.5566, 0.625, 0.5566, 0.625, 0.5671, 0.625, 0.5761, 0.625, 0.5671, 0.625, 0.5671, 0.625, 0.5761, 0.625, 0.6739, 0.625, 0.5761, 0.625, 0.5761, 0.625, 0.6739, 0.625, 0.6829, 0.625, 0.6739, 0.625, 0.6739, 0.625, 0.6829, 0.625, 0.6934, 0.625, 0.6829, 0.625, 0.6829, 0.625, 0.6934, 0.625, 0.705, 0.625, 0.6934, 0.625, 0.6934, 0.625, 0.705, 0.625, 0.7178, 0.625, 0.705, 0.625, 0.705, 0.625, 0.7178, 0.75, 0.7455, 0.7083, 0.7455, 0.7083, 0.7317, 0.75, 0.7317, 0.625, 0.5, 0.7066, 0.5, 0.7083, 0.5, 0.7083, 0.5, 0.625, 0.5, 0.75, 0.7048, 0.7083, 0.7048, 0.7083, 0.6936, 0.75, 0.6936, 0.7083, 0.5042, 0.7083, 0.5045, 0.7083, 0.5183, 0.7083, 0.5186, 0.7083, 0.5186, 0.7083, 0.5042, 0.75, 0.5183, 0.7083, 0.5183, 0.7083, 0.5045, 0.75, 0.5045, 0.7083, 0.5186, 0.7083, 0.5188, 0.7083, 0.532, 0.7083, 0.5322, 0.7083, 0.5322, 0.7083, 0.5186, 0.7083, 0.5322, 0.7083, 0.5324, 0.7083, 0.5447, 0.7083, 0.545, 0.7083, 0.545, 0.7083, 0.5322, 0.7083, 0.545, 0.7083, 0.5452, 0.7083, 0.5564, 0.7083, 0.5566, 0.7083, 0.5566, 0.7083, 0.545, 0.7083, 0.5566, 0.7083, 0.5568, 0.7083, 0.5669, 0.7083, 0.5671, 0.7083, 0.5671, 0.7083, 0.5566, 0.7083, 0.5671, 0.7083, 0.5673, 0.7083, 0.5759, 0.7083, 0.5761, 0.7083, 0.5761, 0.7083, 0.5671, 0.7083, 0.5761, 0.7083, 0.5781, 0.7083, 0.6719, 0.7083, 0.6739, 0.7083, 0.6739, 0.7083, 0.5761, 0.7083, 0.6739, 0.7083, 0.6741, 0.7083, 0.6827, 0.7083, 0.6829, 0.7083, 0.6829, 0.7083, 0.6739, 0.7083, 0.6829, 0.7083, 0.6831, 0.7083, 0.6932, 0.7083, 0.6934, 0.7083, 0.6934, 0.7083, 0.6829, 0.7083, 0.6934, 0.7083, 0.6936, 0.7083, 0.7048, 0.7083, 0.705, 0.7083, 0.705, 0.7083, 0.6934, 0.7083, 0.705, 0.7083, 0.7053, 0.7083, 0.7176, 0.7083, 0.7178, 0.7083, 0.7178, 0.7083, 0.705, 0.7083, 0.7314, 0.7083, 0.7317, 0.7083, 0.7455, 0.7083, 0.7458, 0.7083, 0.7458, 0.7083, 0.7314, 0.7083, 0.7458, 0.7083, 0.746, 0.7083, 0.7497, 0.7083, 0.75, 0.7083, 0.75, 0.7083, 0.7458, 0.625, 0.5, 0.625, 0.5042, 0.7083, 0.5042, 0.7083, 0.5, 0.75, 0.5186, 0.75, 0.5042, 0.7083, 0.5042, 0.7083, 0.5186, 0.75, 0.5322, 0.75, 0.5186, 0.7083, 0.5186, 0.7083, 0.5322, 0.75, 0.545, 0.75, 0.5322, 0.7083, 0.5322, 0.7083, 0.545, 0.75, 0.5566, 0.75, 0.545, 0.7083, 0.545, 0.7083, 0.5566, 0.75, 0.5671, 0.75, 0.5566, 0.7083, 0.5566, 0.7083, 0.5671, 0.75, 0.5761, 0.75, 0.5671, 0.7083, 0.5671, 0.7083, 0.5761, 0.75, 0.6739, 0.75, 0.5761, 0.7083, 0.5761, 0.7083, 0.6739, 0.75, 0.6829, 0.75, 0.6739, 0.7083, 0.6739, 0.7083, 0.6829, 0.75, 0.6934, 0.75, 0.6829, 0.7083, 0.6829, 0.7083, 0.6934, 0.75, 0.705, 0.75, 0.6934, 0.7083, 0.6934, 0.7083, 0.705, 0.75, 0.7178, 0.75, 0.705, 0.7083, 0.705, 0.7083, 0.7178, 0.75, 0.7314, 0.75, 0.7178, 0.7083, 0.7178, 0.7083, 0.7314, 0.75, 0.7458, 0.75, 0.7314, 0.7083, 0.7314, 0.7083, 0.7458, 0.625, 0.7458, 0.625, 0.75, 0.7083, 0.75, 0.7083, 0.7458, 0.7083, 0.7458, 0.7083, 0.75, 0.75, 0.75, 0.75, 0.7458, 0.7083, 0.5, 0.7083, 0.5042, 0.75, 0.5042, 0.75, 0.5, 0.75, 0.75, 0.7083, 0.75, 0.7083, 0.75, 0.75, 0.75, 0.7083, 0.5, 0.75, 0.5, 0.75, 0.5, 0.7083, 0.5, 0.7083, 0.5, 0.7083, 0.5003, 0.7083, 0.504, 0.7083, 0.5042, 0.7083, 0.5042, 0.7083, 0.5, 0.6919, 0.6684, 0.6919, 0.5816, 0.6414, 0.5816, 0.6414, 0.6684, 0.6919, 0.6684, 0.6919, 0.6684, 0.6414, 0.6684, 0.6414, 0.6684, 0.6919, 0.5676, 0.6919, 0.5756, 0.6414, 0.5756, 0.6414, 0.5676, 0.6919, 0.5676, 0.6919, 0.5676, 0.6414, 0.5676, 0.6414, 0.5676, 0.6919, 0.5756, 0.6919, 0.5676, 0.6414, 0.5676, 0.6414, 0.5756, 0.6919, 0.5756, 0.6919, 0.5756, 0.6414, 0.5756, 0.6414, 0.5756, 0.6919, 0.5572, 0.6919, 0.5665, 0.6414, 0.5665, 0.6414, 0.5572, 0.6919, 0.5572, 0.6919, 0.5572, 0.6414, 0.5572, 0.6414, 0.5572, 0.6919, 0.5665, 0.6919, 0.5572, 0.6414, 0.5572, 0.6414, 0.5665, 0.6919, 0.5665, 0.6919, 0.5665, 0.6414, 0.5665, 0.6414, 0.5665, 0.6919, 0.7458, 0.6919, 0.7476, 0.6919, 0.7476, 0.6919, 0.7458, 0.6919, 0.5457, 0.6919, 0.5559, 0.6414, 0.5559, 0.6414, 0.5457, 0.6919, 0.5024, 0.6919, 0.5042, 0.6919, 0.5042, 0.6919, 0.5024, 0.6919, 0.5457, 0.6919, 0.5457, 0.6414, 0.5457, 0.6414, 0.5457, 0.6919, 0.5559, 0.6919, 0.5457, 0.6414, 0.5457, 0.6414, 0.5559, 0.75, 0.532, 0.7083, 0.532, 0.7083, 0.5188, 0.75, 0.5188, 0.625, 0.5322, 0.625, 0.5186, 0.625, 0.5186, 0.625, 0.5322, 0.625, 0.75, 0.625, 0.7458, 0.625, 0.7458, 0.625, 0.75, 0.75, 0.5447, 0.7083, 0.5447, 0.7083, 0.5324, 0.75, 0.5324, 0.625, 0.545, 0.625, 0.5322, 0.625, 0.5322, 0.625, 0.545, 0.75, 0.5564, 0.7083, 0.5564, 0.7083, 0.5452, 0.75, 0.5452, 0.625, 0.5566, 0.625, 0.545, 0.625, 0.545, 0.625, 0.5566, 0.75, 0.5669, 0.7083, 0.5669, 0.7083, 0.5568, 0.75, 0.5568, 0.625, 0.5671, 0.625, 0.5566, 0.625, 0.5566, 0.625, 0.5671, 0.75, 0.5759, 0.7083, 0.5759, 0.7083, 0.5673, 0.75, 0.5673, 0.625, 0.5761, 0.625, 0.5671, 0.625, 0.5671, 0.625, 0.5761, 0.75, 0.6719, 0.7083, 0.6719, 0.7083, 0.5781, 0.75, 0.5781, 0.625, 0.6739, 0.625, 0.5761, 0.625, 0.5761, 0.625, 0.6739, 0.75, 0.6827, 0.7083, 0.6827, 0.7083, 0.6741, 0.75, 0.6741, 0.625, 0.6829, 0.625, 0.6739, 0.625, 0.6739, 0.625, 0.6829, 0.75, 0.6932, 0.7083, 0.6932, 0.7083, 0.6831, 0.75, 0.6831, 0.625, 0.6934, 0.625, 0.6829, 0.625, 0.6829, 0.625, 0.6934, 0.6919, 0.5024, 0.6414, 0.5024, 0.625, 0.5, 0.7083, 0.5, 0.6414, 0.5042, 0.6414, 0.5186, 0.625, 0.5186, 0.625, 0.5042, 0.6414, 0.5186, 0.6414, 0.5322, 0.625, 0.5322, 0.625, 0.5186, 0.6414, 0.5322, 0.6414, 0.545, 0.625, 0.545, 0.625, 0.5322, 0.6414, 0.545, 0.6414, 0.5566, 0.625, 0.5566, 0.625, 0.545, 0.6414, 0.5566, 0.6414, 0.5671, 0.625, 0.5671, 0.625, 0.5566, 0.6414, 0.5671, 0.6414, 0.5761, 0.625, 0.5761, 0.625, 0.5671, 0.6414, 0.5761, 0.6414, 0.6739, 0.625, 0.6739, 0.625, 0.5761, 0.6414, 0.6739, 0.6414, 0.6829, 0.625, 0.6829, 0.625, 0.6739, 0.6414, 0.6829, 0.6414, 0.6934, 0.625, 0.6934, 0.625, 0.6829, 0.6414, 0.6934, 0.6414, 0.705, 0.625, 0.705, 0.625, 0.6934, 0.6414, 0.705, 0.6414, 0.7178, 0.625, 0.7178, 0.625, 0.705, 0.6414, 0.7178, 0.6414, 0.7314, 0.625, 0.7314, 0.625, 0.7178, 0.6414, 0.7314, 0.6414, 0.7458, 0.625, 0.7458, 0.625, 0.7314, 0.6414, 0.5024, 0.6414, 0.5042, 0.625, 0.5042, 0.625, 0.5, 0.6414, 0.7458, 0.6414, 0.7476, 0.625, 0.75, 0.625, 0.7458, 0.6414, 0.7476, 0.6919, 0.7476, 0.7083, 0.75, 0.625, 0.75, 0.6919, 0.5042, 0.6919, 0.5024, 0.7083, 0.5, 0.7083, 0.5042, 0.6919, 0.5186, 0.6919, 0.5042, 0.7083, 0.5042, 0.7083, 0.5186, 0.6919, 0.5322, 0.6919, 0.5186, 0.7083, 0.5186, 0.7083, 0.5322, 0.6919, 0.545, 0.6919, 0.5322, 0.7083, 0.5322, 0.7083, 0.545, 0.6919, 0.5566, 0.6919, 0.545, 0.7083, 0.545, 0.7083, 0.5566, 0.6919, 0.5671, 0.6919, 0.5566, 0.7083, 0.5566, 0.7083, 0.5671, 0.6919, 0.5761, 0.6919, 0.5671, 0.7083, 0.5671, 0.7083, 0.5761, 0.6919, 0.6739, 0.6919, 0.5761, 0.7083, 0.5761, 0.7083, 0.6739, 0.6919, 0.6829, 0.6919, 0.6739, 0.7083, 0.6739, 0.7083, 0.6829, 0.6919, 0.6934, 0.6919, 0.6829, 0.7083, 0.6829, 0.7083, 0.6934, 0.6919, 0.705, 0.6919, 0.6934, 0.7083, 0.6934, 0.7083, 0.705, 0.6919, 0.7178, 0.6919, 0.705, 0.7083, 0.705, 0.7083, 0.7178, 0.6919, 0.7314, 0.6919, 0.7178, 0.7083, 0.7178, 0.7083, 0.7314, 0.6919, 0.7458, 0.6919, 0.7314, 0.7083, 0.7314, 0.7083, 0.7458, 0.6919, 0.7476, 0.6919, 0.7458, 0.7083, 0.7458, 0.7083, 0.75, 0.6919, 0.5559, 0.6919, 0.5559, 0.6414, 0.5559, 0.6414, 0.5559, 0.6919, 0.533, 0.6919, 0.5441, 0.6414, 0.5441, 0.6414, 0.533, 0.6919, 0.533, 0.6919, 0.533, 0.6414, 0.533, 0.6414, 0.533, 0.6919, 0.5441, 0.6919, 0.533, 0.6414, 0.533, 0.6414, 0.5441, 0.6919, 0.5441, 0.6919, 0.5441, 0.6414, 0.5441, 0.6414, 0.5441, 0.6919, 0.5195, 0.6919, 0.5313, 0.6414, 0.5313, 0.6414, 0.5195, 0.6919, 0.5195, 0.6919, 0.5195, 0.6414, 0.5195, 0.6414, 0.5195, 0.6919, 0.5313, 0.6919, 0.5195, 0.6414, 0.5195, 0.6414, 0.5313, 0.6414, 0.5024, 0.6919, 0.5024, 0.6919, 0.5024, 0.6414, 0.5024, 0.6919, 0.5313, 0.6919, 0.5313, 0.6414, 0.5313, 0.6414, 0.5313, 0.6414, 0.5042, 0.6414, 0.5024, 0.6414, 0.5024, 0.6414, 0.5042, 0.6919, 0.5053, 0.6919, 0.5175, 0.6414, 0.5175, 0.6414, 0.5053, 0.6919, 0.5053, 0.6919, 0.5053, 0.6414, 0.5053, 0.6414, 0.5053, 0.6414, 0.7476, 0.6414, 0.7458, 0.6414, 0.7458, 0.6414, 0.7476, 0.6919, 0.5175, 0.6919, 0.5053, 0.6414, 0.5053, 0.6414, 0.5175, 0.6919, 0.5175, 0.6919, 0.5175, 0.6414, 0.5175, 0.6414, 0.5175, 0.6919, 0.7476, 0.6414, 0.7476, 0.6414, 0.7476, 0.6919, 0.7476, 0.6919, 0.7458, 0.6414, 0.7458, 0.6414, 0.7314, 0.6919, 0.7314, 0.6919, 0.7314, 0.6414, 0.7314, 0.6414, 0.7178, 0.6919, 0.7178, 0.6919, 0.7178, 0.6414, 0.7178, 0.6414, 0.705, 0.6919, 0.705, 0.6919, 0.705, 0.6414, 0.705, 0.6414, 0.6934, 0.6919, 0.6934, 0.6919, 0.6934, 0.6414, 0.6934, 0.6414, 0.6829, 0.6919, 0.6829, 0.6919, 0.6829, 0.6414, 0.6829, 0.6414, 0.6739, 0.6919, 0.6739, 0.6919, 0.6739, 0.6414, 0.6739, 0.6414, 0.5761, 0.6919, 0.5761, 0.6919, 0.5761, 0.6414, 0.5761, 0.6414, 0.5671, 0.6919, 0.5671, 0.6919, 0.5671, 0.6414, 0.5671, 0.6414, 0.5566, 0.6919, 0.5566, 0.6919, 0.5566, 0.6414, 0.5566, 0.6414, 0.545, 0.6919, 0.545, 0.6919, 0.545, 0.6414, 0.545, 0.6414, 0.5322, 0.6919, 0.5322, 0.6919, 0.5322, 0.6414, 0.5322, 0.6414, 0.5186, 0.6919, 0.5186, 0.6919, 0.5186, 0.6414, 0.5186, 0.6414, 0.5042, 0.6919, 0.5042, 0.6414, 0.5024, 0.6919, 0.5024, 0.6919, 0.5042, 0.6414, 0.5042, 0.6414, 0.7458, 0.6919, 0.7458, 0.6919, 0.7476, 0.6414, 0.7476, 0.6414, 0.5024, 0.6919, 0.5024, 0.6919, 0.5024, 0.6414, 0.5024, 0.6919, 0.7476, 0.6414, 0.7476, 0.6414, 0.7476, 0.6919, 0.7476, 0.6919, 0.6829, 0.6919, 0.6934, 0.6919, 0.6934, 0.6919, 0.6829, 0.6919, 0.6934, 0.6919, 0.6934, 0.6919, 0.6829, 0.6919, 0.6829, 0.6919, 0.6934, 0.6919, 0.6934, 0.6919, 0.6934, 0.6919, 0.6934, 0.6919, 0.6829, 0.6919, 0.6829, 0.6919, 0.6934, 0.6919, 0.6934, 0.6919, 0.6829, 0.6919, 0.6829, 0.6919, 0.6829, 0.6919, 0.6829, 0.6414, 0.7314, 0.6414, 0.7178, 0.6414, 0.7178, 0.6414, 0.7314, 0.6414, 0.7178, 0.6414, 0.7178, 0.6414, 0.7314, 0.6414, 0.7314, 0.6414, 0.7178, 0.6414, 0.7178, 0.6414, 0.7178, 0.6414, 0.7178, 0.6414, 0.7314, 0.6414, 0.7314, 0.6414, 0.7178, 0.6414, 0.7178, 0.6414, 0.7314, 0.6414, 0.7314, 0.6414, 0.7314, 0.6414, 0.7314, 0.6919, 0.6739, 0.6919, 0.6829, 0.6919, 0.6829, 0.6919, 0.6739, 0.6919, 0.6829, 0.6919, 0.6829, 0.6919, 0.6739, 0.6919, 0.6739, 0.6919, 0.6829, 0.6919, 0.6829, 0.6919, 0.6829, 0.6919, 0.6829, 0.6919, 0.6739, 0.6919, 0.6739, 0.6919, 0.6829, 0.6919, 0.6829, 0.6919, 0.6739, 0.6919, 0.6739, 0.6919, 0.6739, 0.6919, 0.6739, 0.6414, 0.7178, 0.6414, 0.705, 0.6414, 0.705, 0.6414, 0.7178, 0.6414, 0.705, 0.6414, 0.705, 0.6414, 0.7178, 0.6414, 0.7178, 0.6414, 0.705, 0.6414, 0.705, 0.6414, 0.705, 0.6414, 0.705, 0.6414, 0.7178, 0.6414, 0.7178, 0.6414, 0.705, 0.6414, 0.705, 0.6414, 0.7178, 0.6414, 0.7178, 0.6414, 0.7178, 0.6414, 0.7178, 0.6919, 0.5761, 0.6919, 0.6739, 0.6919, 0.6739, 0.6919, 0.5761, 0.6919, 0.6739, 0.6919, 0.6739, 0.6919, 0.5761, 0.6919, 0.5761, 0.6919, 0.6739, 0.6919, 0.6739, 0.6919, 0.6739, 0.6919, 0.6739, 0.6919, 0.5761, 0.6919, 0.5761, 0.6919, 0.6739, 0.6919, 0.6739, 0.6919, 0.5761, 0.6919, 0.5761, 0.6919, 0.5761, 0.6919, 0.5761, 0.6414, 0.705, 0.6414, 0.6934, 0.6414, 0.6934, 0.6414, 0.705, 0.6414, 0.6934, 0.6414, 0.6934, 0.6414, 0.705, 0.6414, 0.705, 0.6414, 0.6934, 0.6414, 0.6934, 0.6414, 0.6934, 0.6414, 0.6934, 0.6414, 0.705, 0.6414, 0.705, 0.6414, 0.6934, 0.6414, 0.6934, 0.6414, 0.705, 0.6414, 0.705, 0.6414, 0.705, 0.6414, 0.705, 0.6919, 0.5671, 0.6919, 0.5761, 0.6919, 0.5761, 0.6919, 0.5671, 0.6919, 0.5761, 0.6919, 0.5761, 0.6919, 0.5671, 0.6919, 0.5671, 0.6919, 0.5761, 0.6919, 0.5761, 0.6919, 0.5761, 0.6919, 0.5761, 0.6919, 0.5671, 0.6919, 0.5671, 0.6919, 0.5761, 0.6919, 0.5761, 0.6919, 0.5671, 0.6919, 0.5671, 0.6919, 0.5671, 0.6919, 0.5671, 0.6414, 0.6934, 0.6414, 0.6829, 0.6414, 0.6829, 0.6414, 0.6934, 0.6414, 0.6829, 0.6414, 0.6829, 0.6414, 0.6934, 0.6414, 0.6934, 0.6414, 0.6829, 0.6414, 0.6829, 0.6414, 0.6829, 0.6414, 0.6829, 0.6414, 0.6934, 0.6414, 0.6934, 0.6414, 0.6829, 0.6414, 0.6829, 0.6414, 0.6934, 0.6414, 0.6934, 0.6414, 0.6934, 0.6414, 0.6934, 0.6919, 0.5566, 0.6919, 0.5671, 0.6919, 0.5671, 0.6919, 0.5566, 0.6919, 0.5671, 0.6919, 0.5671, 0.6919, 0.5566, 0.6919, 0.5566, 0.6919, 0.5671, 0.6919, 0.5671, 0.6919, 0.5671, 0.6919, 0.5671, 0.6919, 0.5566, 0.6919, 0.5566, 0.6919, 0.5671, 0.6919, 0.5671, 0.6919, 0.5566, 0.6919, 0.5566, 0.6919, 0.5566, 0.6919, 0.5566, 0.6414, 0.6829, 0.6414, 0.6739, 0.6414, 0.6739, 0.6414, 0.6829, 0.6414, 0.6739, 0.6414, 0.6739, 0.6414, 0.6829, 0.6414, 0.6829, 0.6414, 0.6739, 0.6414, 0.6739, 0.6414, 0.6739, 0.6414, 0.6739, 0.6414, 0.6829, 0.6414, 0.6829, 0.6414, 0.6739, 0.6414, 0.6739, 0.6414, 0.6829, 0.6414, 0.6829, 0.6414, 0.6829, 0.6414, 0.6829, 0.6919, 0.545, 0.6919, 0.5566, 0.6919, 0.5566, 0.6919, 0.545, 0.6919, 0.5566, 0.6919, 0.5566, 0.6919, 0.545, 0.6919, 0.545, 0.6919, 0.5566, 0.6919, 0.5566, 0.6919, 0.5566, 0.6919, 0.5566, 0.6919, 0.545, 0.6919, 0.545, 0.6919, 0.5566, 0.6919, 0.5566, 0.6919, 0.545, 0.6919, 0.545, 0.6919, 0.545, 0.6919, 0.545, 0.6414, 0.6739, 0.6414, 0.5761, 0.6414, 0.5761, 0.6414, 0.6739, 0.6414, 0.5761, 0.6414, 0.5761, 0.6414, 0.6739, 0.6414, 0.6739, 0.6414, 0.5761, 0.6414, 0.5761, 0.6414, 0.5761, 0.6414, 0.5761, 0.6414, 0.6739, 0.6414, 0.6739, 0.6414, 0.5761, 0.6414, 0.5761, 0.6414, 0.6739, 0.6414, 0.6739, 0.6414, 0.6739, 0.6414, 0.6739, 0.6919, 0.5322, 0.6919, 0.545, 0.6919, 0.545, 0.6919, 0.5322, 0.6919, 0.545, 0.6919, 0.545, 0.6919, 0.5322, 0.6919, 0.5322, 0.6919, 0.545, 0.6919, 0.545, 0.6919, 0.545, 0.6919, 0.545, 0.6919, 0.5322, 0.6919, 0.5322, 0.6919, 0.545, 0.6919, 0.545, 0.6919, 0.5322, 0.6919, 0.5322, 0.6919, 0.5322, 0.6919, 0.5322, 0.6414, 0.5761, 0.6414, 0.5671, 0.6414, 0.5671, 0.6414, 0.5761, 0.6414, 0.5671, 0.6414, 0.5671, 0.6414, 0.5761, 0.6414, 0.5761, 0.6414, 0.5671, 0.6414, 0.5671, 0.6414, 0.5671, 0.6414, 0.5671, 0.6414, 0.5761, 0.6414, 0.5761, 0.6414, 0.5671, 0.6414, 0.5671, 0.6414, 0.5761, 0.6414, 0.5761, 0.6414, 0.5761, 0.6414, 0.5761, 0.6919, 0.5186, 0.6919, 0.5322, 0.6919, 0.5322, 0.6919, 0.5186, 0.6919, 0.5322, 0.6919, 0.5322, 0.6919, 0.5186, 0.6919, 0.5186, 0.6919, 0.5322, 0.6919, 0.5322, 0.6919, 0.5322, 0.6919, 0.5322, 0.6919, 0.5186, 0.6919, 0.5186, 0.6919, 0.5322, 0.6919, 0.5322, 0.6919, 0.5186, 0.6919, 0.5186, 0.6919, 0.5186, 0.6919, 0.5186, 0.6414, 0.7458, 0.6414, 0.7314, 0.6414, 0.7314, 0.6414, 0.7458, 0.6414, 0.7314, 0.6414, 0.7314, 0.6414, 0.7458, 0.6414, 0.7458, 0.6414, 0.7314, 0.6414, 0.7314, 0.6414, 0.7314, 0.6414, 0.7314, 0.6414, 0.7458, 0.6414, 0.7458, 0.6414, 0.7314, 0.6414, 0.7314, 0.6414, 0.7458, 0.6414, 0.7458, 0.6414, 0.7458, 0.6414, 0.7458, 0.6919, 0.6934, 0.6919, 0.705, 0.6919, 0.705, 0.6919, 0.6934, 0.6919, 0.705, 0.6919, 0.705, 0.6919, 0.6934, 0.6919, 0.6934, 0.6919, 0.705, 0.6919, 0.705, 0.6919, 0.705, 0.6919, 0.705, 0.6919, 0.6934, 0.6919, 0.6934, 0.6919, 0.705, 0.6919, 0.705, 0.6919, 0.6934, 0.6919, 0.6934, 0.6919, 0.6934, 0.6919, 0.6934, 0.6414, 0.5042, 0.6414, 0.5024, 0.6414, 0.5024, 0.6414, 0.5042, 0.6414, 0.5024, 0.6414, 0.5024, 0.6414, 0.5042, 0.6414, 0.5042, 0.6414, 0.5024, 0.6414, 0.5024, 0.6414, 0.5024, 0.6414, 0.5024, 0.6414, 0.5042, 0.6414, 0.5042, 0.6414, 0.5024, 0.6414, 0.5024, 0.6414, 0.5042, 0.6414, 0.5042, 0.6414, 0.5042, 0.6414, 0.5042, 0.6414, 0.5186, 0.6414, 0.5042, 0.6414, 0.5042, 0.6414, 0.5186, 0.6414, 0.5042, 0.6414, 0.5042, 0.6414, 0.5186, 0.6414, 0.5186, 0.6414, 0.5042, 0.6414, 0.5042, 0.6414, 0.5042, 0.6414, 0.5042, 0.6414, 0.5186, 0.6414, 0.5186, 0.6414, 0.5042, 0.6414, 0.5042, 0.6414, 0.5186, 0.6414, 0.5186, 0.6414, 0.5186, 0.6414, 0.5186, 0.6919, 0.705, 0.6919, 0.7178, 0.6919, 0.7178, 0.6919, 0.705, 0.6919, 0.7178, 0.6919, 0.7178, 0.6919, 0.705, 0.6919, 0.705, 0.6919, 0.7178, 0.6919, 0.7178, 0.6919, 0.7178, 0.6919, 0.7178, 0.6919, 0.705, 0.6919, 0.705, 0.6919, 0.7178, 0.6919, 0.7178, 0.6919, 0.705, 0.6919, 0.705, 0.6919, 0.705, 0.6919, 0.705, 0.6414, 0.7476, 0.6414, 0.7458, 0.6414, 0.7458, 0.6414, 0.7476, 0.6414, 0.7458, 0.6414, 0.7458, 0.6414, 0.7476, 0.6414, 0.7476, 0.6414, 0.7458, 0.6414, 0.7458, 0.6414, 0.7458, 0.6414, 0.7458, 0.6414, 0.7476, 0.6414, 0.7476, 0.6414, 0.7458, 0.6414, 0.7458, 0.6414, 0.7476, 0.6414, 0.7476, 0.6414, 0.7476, 0.6414, 0.7476, 0.6414, 0.5322, 0.6414, 0.5186, 0.6414, 0.5186, 0.6414, 0.5322, 0.6414, 0.5186, 0.6414, 0.5186, 0.6414, 0.5322, 0.6414, 0.5322, 0.6414, 0.5186, 0.6414, 0.5186, 0.6414, 0.5186, 0.6414, 0.5186, 0.6414, 0.5322, 0.6414, 0.5322, 0.6414, 0.5186, 0.6414, 0.5186, 0.6414, 0.5322, 0.6414, 0.5322, 0.6414, 0.5322, 0.6414, 0.5322, 0.6919, 0.7178, 0.6919, 0.7314, 0.6919, 0.7314, 0.6919, 0.7178, 0.6919, 0.7314, 0.6919, 0.7314, 0.6919, 0.7178, 0.6919, 0.7178, 0.6919, 0.7314, 0.6919, 0.7314, 0.6919, 0.7314, 0.6919, 0.7314, 0.6919, 0.7178, 0.6919, 0.7178, 0.6919, 0.7314, 0.6919, 0.7314, 0.6919, 0.7178, 0.6919, 0.7178, 0.6919, 0.7178, 0.6919, 0.7178, 0.6414, 0.545, 0.6414, 0.5322, 0.6414, 0.5322, 0.6414, 0.545, 0.6414, 0.5322, 0.6414, 0.5322, 0.6414, 0.545, 0.6414, 0.545, 0.6414, 0.5322, 0.6414, 0.5322, 0.6414, 0.5322, 0.6414, 0.5322, 0.6414, 0.545, 0.6414, 0.545, 0.6414, 0.5322, 0.6414, 0.5322, 0.6414, 0.545, 0.6414, 0.545, 0.6414, 0.545, 0.6414, 0.545, 0.6919, 0.7314, 0.6919, 0.7458, 0.6919, 0.7458, 0.6919, 0.7314, 0.6919, 0.7458, 0.6919, 0.7458, 0.6919, 0.7314, 0.6919, 0.7314, 0.6919, 0.7458, 0.6919, 0.7458, 0.6919, 0.7458, 0.6919, 0.7458, 0.6919, 0.7314, 0.6919, 0.7314, 0.6919, 0.7458, 0.6919, 0.7458, 0.6919, 0.7314, 0.6919, 0.7314, 0.6919, 0.7314, 0.6919, 0.7314, 0.6919, 0.5024, 0.6919, 0.5042, 0.6919, 0.5042, 0.6919, 0.5024, 0.6919, 0.5042, 0.6919, 0.5042, 0.6919, 0.5024, 0.6919, 0.5024, 0.6919, 0.5042, 0.6919, 0.5042, 0.6919, 0.5042, 0.6919, 0.5042, 0.6919, 0.5024, 0.6919, 0.5024, 0.6919, 0.5042, 0.6919, 0.5042, 0.6919, 0.5024, 0.6919, 0.5024, 0.6919, 0.5024, 0.6919, 0.5024, 0.6414, 0.5566, 0.6414, 0.545, 0.6414, 0.545, 0.6414, 0.5566, 0.6414, 0.545, 0.6414, 0.545, 0.6414, 0.5566, 0.6414, 0.5566, 0.6414, 0.545, 0.6414, 0.545, 0.6414, 0.545, 0.6414, 0.545, 0.6414, 0.5566, 0.6414, 0.5566, 0.6414, 0.545, 0.6414, 0.545, 0.6414, 0.5566, 0.6414, 0.5566, 0.6414, 0.5566, 0.6414, 0.5566, 0.6919, 0.7458, 0.6919, 0.7476, 0.6919, 0.7476, 0.6919, 0.7458, 0.6919, 0.7476, 0.6919, 0.7476, 0.6919, 0.7458, 0.6919, 0.7458, 0.6919, 0.7476, 0.6919, 0.7476, 0.6919, 0.7476, 0.6919, 0.7476, 0.6919, 0.7458, 0.6919, 0.7458, 0.6919, 0.7476, 0.6919, 0.7476, 0.6919, 0.7458, 0.6919, 0.7458, 0.6919, 0.7458, 0.6919, 0.7458, 0.6919, 0.5042, 0.6919, 0.5186, 0.6919, 0.5186, 0.6919, 0.5042, 0.6919, 0.5186, 0.6919, 0.5186, 0.6919, 0.5042, 0.6919, 0.5042, 0.6919, 0.5186, 0.6919, 0.5186, 0.6919, 0.5186, 0.6919, 0.5186, 0.6919, 0.5042, 0.6919, 0.5042, 0.6919, 0.5186, 0.6919, 0.5186, 0.6919, 0.5042, 0.6919, 0.5042, 0.6919, 0.5042, 0.6919, 0.5042, 0.6414, 0.5671, 0.6414, 0.5566, 0.6414, 0.5566, 0.6414, 0.5671, 0.6414, 0.5566, 0.6414, 0.5566, 0.6414, 0.5671, 0.6414, 0.5671, 0.6414, 0.5566, 0.6414, 0.5566, 0.6414, 0.5566, 0.6414, 0.5566, 0.6414, 0.5671, 0.6414, 0.5671, 0.6414, 0.5566, 0.6414, 0.5566, 0.6414, 0.5671, 0.6414, 0.5671, 0.6414, 0.5671, 0.6414, 0.5671, 0.6414, 0.6934, 0.6414, 0.6829, 0.6414, 0.6835, 0.6414, 0.6928, 0.6414, 0.6829, 0.6414, 0.6829, 0.6414, 0.6835, 0.6414, 0.6835, 0.6414, 0.6829, 0.6414, 0.6934, 0.6414, 0.6928, 0.6414, 0.6835, 0.6414, 0.6934, 0.6414, 0.6934, 0.6414, 0.6928, 0.6414, 0.6928, 0.6919, 0.5566, 0.6919, 0.5671, 0.6919, 0.5665, 0.6919, 0.5572, 0.6919, 0.5671, 0.6919, 0.5671, 0.6919, 0.5665, 0.6919, 0.5665, 0.6919, 0.5671, 0.6919, 0.5566, 0.6919, 0.5572, 0.6919, 0.5665, 0.6919, 0.5566, 0.6919, 0.5566, 0.6919, 0.5572, 0.6919, 0.5572, 0.6414, 0.6829, 0.6414, 0.6739, 0.6414, 0.6744, 0.6414, 0.6824, 0.6414, 0.6739, 0.6414, 0.6739, 0.6414, 0.6744, 0.6414, 0.6744, 0.6414, 0.6739, 0.6414, 0.6829, 0.6414, 0.6824, 0.6414, 0.6744, 0.6414, 0.6829, 0.6414, 0.6829, 0.6414, 0.6824, 0.6414, 0.6824, 0.6919, 0.545, 0.6919, 0.5566, 0.6919, 0.5559, 0.6919, 0.5457, 0.6919, 0.5566, 0.6919, 0.5566, 0.6919, 0.5559, 0.6919, 0.5559, 0.6919, 0.5566, 0.6919, 0.545, 0.6919, 0.5457, 0.6919, 0.5559, 0.6919, 0.545, 0.6919, 0.545, 0.6919, 0.5457, 0.6919, 0.5457, 0.6414, 0.6739, 0.6414, 0.5761, 0.6414, 0.5816, 0.6414, 0.6684, 0.6414, 0.5761, 0.6414, 0.5761, 0.6414, 0.5816, 0.6414, 0.5816, 0.6414, 0.5761, 0.6414, 0.6739, 0.6414, 0.6684, 0.6414, 0.5816, 0.6414, 0.6739, 0.6414, 0.6739, 0.6414, 0.6684, 0.6414, 0.6684, 0.6919, 0.5322, 0.6919, 0.545, 0.6919, 0.5441, 0.6919, 0.533, 0.6919, 0.545, 0.6919, 0.545, 0.6919, 0.5441, 0.6919, 0.5441, 0.6919, 0.545, 0.6919, 0.5322, 0.6919, 0.533, 0.6919, 0.5441, 0.6919, 0.5322, 0.6919, 0.5322, 0.6919, 0.533, 0.6919, 0.533, 0.6414, 0.5761, 0.6414, 0.5671, 0.6414, 0.5676, 0.6414, 0.5756, 0.6414, 0.5671, 0.6414, 0.5671, 0.6414, 0.5676, 0.6414, 0.5676, 0.6414, 0.5671, 0.6414, 0.5761, 0.6414, 0.5756, 0.6414, 0.5676, 0.6414, 0.5761, 0.6414, 0.5761, 0.6414, 0.5756, 0.6414, 0.5756, 0.6919, 0.5186, 0.6919, 0.5322, 0.6919, 0.5313, 0.6919, 0.5195, 0.6919, 0.5322, 0.6919, 0.5322, 0.6919, 0.5313, 0.6919, 0.5313, 0.6919, 0.5322, 0.6919, 0.5186, 0.6919, 0.5195, 0.6919, 0.5313, 0.6919, 0.5186, 0.6919, 0.5186, 0.6919, 0.5195, 0.6919, 0.5195, 0.6414, 0.5671, 0.6414, 0.5566, 0.6414, 0.5572, 0.6414, 0.5665, 0.6414, 0.5566, 0.6414, 0.5566, 0.6414, 0.5572, 0.6414, 0.5572, 0.6414, 0.5566, 0.6414, 0.5671, 0.6414, 0.5665, 0.6414, 0.5572, 0.6414, 0.5671, 0.6414, 0.5671, 0.6414, 0.5665, 0.6414, 0.5665, 0.6919, 0.5042, 0.6919, 0.5186, 0.6919, 0.5175, 0.6919, 0.5053, 0.6919, 0.5186, 0.6919, 0.5186, 0.6919, 0.5175, 0.6919, 0.5175, 0.6919, 0.5186, 0.6919, 0.5042, 0.6919, 0.5053, 0.6919, 0.5175, 0.6919, 0.5042, 0.6919, 0.5042, 0.6919, 0.5053, 0.6919, 0.5053, 0.6414, 0.5566, 0.6414, 0.545, 0.6414, 0.5457, 0.6414, 0.5559, 0.6414, 0.545, 0.6414, 0.545, 0.6414, 0.5457, 0.6414, 0.5457, 0.6414, 0.545, 0.6414, 0.5566, 0.6414, 0.5559, 0.6414, 0.5457, 0.6414, 0.5566, 0.6414, 0.5566, 0.6414, 0.5559, 0.6414, 0.5559, 0.6919, 0.7314, 0.6919, 0.7458, 0.6919, 0.7447, 0.6919, 0.7325, 0.6919, 0.7458, 0.6919, 0.7458, 0.6919, 0.7447, 0.6919, 0.7447, 0.6919, 0.7458, 0.6919, 0.7314, 0.6919, 0.7325, 0.6919, 0.7447, 0.6919, 0.7314, 0.6919, 0.7314, 0.6919, 0.7325, 0.6919, 0.7325, 0.6414, 0.545, 0.6414, 0.5322, 0.6414, 0.533, 0.6414, 0.5441, 0.6414, 0.5322, 0.6414, 0.5322, 0.6414, 0.533, 0.6414, 0.533, 0.6414, 0.5322, 0.6414, 0.545, 0.6414, 0.5441, 0.6414, 0.533, 0.6414, 0.545, 0.6414, 0.545, 0.6414, 0.5441, 0.6414, 0.5441, 0.6919, 0.5671, 0.6919, 0.5761, 0.6919, 0.5756, 0.6919, 0.5676, 0.6919, 0.5761, 0.6919, 0.5761, 0.6919, 0.5756, 0.6919, 0.5756, 0.6919, 0.5761, 0.6919, 0.5671, 0.6919, 0.5676, 0.6919, 0.5756, 0.6919, 0.5671, 0.6919, 0.5671, 0.6919, 0.5676, 0.6919, 0.5676, 0.6414, 0.705, 0.6414, 0.6934, 0.6414, 0.6941, 0.6414, 0.7043, 0.6414, 0.6934, 0.6414, 0.6934, 0.6414, 0.6941, 0.6414, 0.6941, 0.6414, 0.6934, 0.6414, 0.705, 0.6414, 0.7043, 0.6414, 0.6941, 0.6414, 0.705, 0.6414, 0.705, 0.6414, 0.7043, 0.6414, 0.7043, 0.6919, 0.5761, 0.6919, 0.6739, 0.6919, 0.6684, 0.6919, 0.5816, 0.6919, 0.6739, 0.6919, 0.6739, 0.6919, 0.6684, 0.6919, 0.6684, 0.6919, 0.6739, 0.6919, 0.5761, 0.6919, 0.5816, 0.6919, 0.6684, 0.6919, 0.5761, 0.6919, 0.5761, 0.6919, 0.5816, 0.6919, 0.5816, 0.6414, 0.7178, 0.6414, 0.705, 0.6414, 0.7059, 0.6414, 0.717, 0.6414, 0.705, 0.6414, 0.705, 0.6414, 0.7059, 0.6414, 0.7059, 0.6414, 0.705, 0.6414, 0.7178, 0.6414, 0.717, 0.6414, 0.7059, 0.6414, 0.7178, 0.6414, 0.7178, 0.6414, 0.717, 0.6414, 0.717, 0.6919, 0.6739, 0.6919, 0.6829, 0.6919, 0.6824, 0.6919, 0.6744, 0.6919, 0.6829, 0.6919, 0.6829, 0.6919, 0.6824, 0.6919, 0.6824, 0.6919, 0.6829, 0.6919, 0.6739, 0.6919, 0.6744, 0.6919, 0.6824, 0.6919, 0.6739, 0.6919, 0.6739, 0.6919, 0.6744, 0.6919, 0.6744, 0.6414, 0.7314, 0.6414, 0.7178, 0.6414, 0.7187, 0.6414, 0.7305, 0.6414, 0.7178, 0.6414, 0.7178, 0.6414, 0.7187, 0.6414, 0.7187, 0.6414, 0.7178, 0.6414, 0.7314, 0.6414, 0.7305, 0.6414, 0.7187, 0.6414, 0.7314, 0.6414, 0.7314, 0.6414, 0.7305, 0.6414, 0.7305, 0.6919, 0.6829, 0.6919, 0.6934, 0.6919, 0.6928, 0.6919, 0.6835, 0.6919, 0.6934, 0.6919, 0.6934, 0.6919, 0.6928, 0.6919, 0.6928, 0.6919, 0.6934, 0.6919, 0.6829, 0.6919, 0.6835, 0.6919, 0.6928, 0.6919, 0.6829, 0.6919, 0.6829, 0.6919, 0.6835, 0.6919, 0.6835, 0.6414, 0.7458, 0.6414, 0.7314, 0.6414, 0.7325, 0.6414, 0.7447, 0.6414, 0.7314, 0.6414, 0.7314, 0.6414, 0.7325, 0.6414, 0.7325, 0.6414, 0.7314, 0.6414, 0.7458, 0.6414, 0.7447, 0.6414, 0.7325, 0.6414, 0.7458, 0.6414, 0.7458, 0.6414, 0.7447, 0.6414, 0.7447, 0.6919, 0.6934, 0.6919, 0.705, 0.6919, 0.7043, 0.6919, 0.6941, 0.6919, 0.705, 0.6919, 0.705, 0.6919, 0.7043, 0.6919, 0.7043, 0.6919, 0.705, 0.6919, 0.6934, 0.6919, 0.6941, 0.6919, 0.7043, 0.6919, 0.6934, 0.6919, 0.6934, 0.6919, 0.6941, 0.6919, 0.6941, 0.6414, 0.5186, 0.6414, 0.5042, 0.6414, 0.5053, 0.6414, 0.5175, 0.6414, 0.5042, 0.6414, 0.5042, 0.6414, 0.5053, 0.6414, 0.5053, 0.6414, 0.5042, 0.6414, 0.5186, 0.6414, 0.5175, 0.6414, 0.5053, 0.6414, 0.5186, 0.6414, 0.5186, 0.6414, 0.5175, 0.6414, 0.5175, 0.6919, 0.705, 0.6919, 0.7178, 0.6919, 0.717, 0.6919, 0.7059, 0.6919, 0.7178, 0.6919, 0.7178, 0.6919, 0.717, 0.6919, 0.717, 0.6919, 0.7178, 0.6919, 0.705, 0.6919, 0.7059, 0.6919, 0.717, 0.6919, 0.705, 0.6919, 0.705, 0.6919, 0.7059, 0.6919, 0.7059, 0.6414, 0.5322, 0.6414, 0.5186, 0.6414, 0.5195, 0.6414, 0.5313, 0.6414, 0.5186, 0.6414, 0.5186, 0.6414, 0.5195, 0.6414, 0.5195, 0.6414, 0.5186, 0.6414, 0.5322, 0.6414, 0.5313, 0.6414, 0.5195, 0.6414, 0.5322, 0.6414, 0.5322, 0.6414, 0.5313, 0.6414, 0.5313, 0.6919, 0.7178, 0.6919, 0.7314, 0.6919, 0.7305, 0.6919, 0.7187, 0.6919, 0.7314, 0.6919, 0.7314, 0.6919, 0.7305, 0.6919, 0.7305, 0.6919, 0.7314, 0.6919, 0.7178, 0.6919, 0.7187, 0.6919, 0.7305, 0.6919, 0.7178, 0.6919, 0.7178, 0.6919, 0.7187, 0.6919, 0.7187, 0.6919, 0.5816, 0.6919, 0.5816, 0.6414, 0.5816, 0.6414, 0.5816, 0.6919, 0.5816, 0.6919, 0.6684, 0.6414, 0.6684, 0.6414, 0.5816, 0.6919, 0.6824, 0.6919, 0.6824, 0.6414, 0.6824, 0.6414, 0.6824, 0.6919, 0.6824, 0.6919, 0.6744, 0.6414, 0.6744, 0.6414, 0.6824, 0.6919, 0.6744, 0.6919, 0.6744, 0.6414, 0.6744, 0.6414, 0.6744, 0.6919, 0.6744, 0.6919, 0.6824, 0.6414, 0.6824, 0.6414, 0.6744, 0.6919, 0.6928, 0.6919, 0.6928, 0.6414, 0.6928, 0.6414, 0.6928, 0.6919, 0.6928, 0.6919, 0.6835, 0.6414, 0.6835, 0.6414, 0.6928, 0.6919, 0.6835, 0.6919, 0.6835, 0.6414, 0.6835, 0.6414, 0.6835, 0.6919, 0.6835, 0.6919, 0.6928, 0.6414, 0.6928, 0.6414, 0.6835, 0.6919, 0.7043, 0.6919, 0.7043, 0.6414, 0.7043, 0.6414, 0.7043, 0.6919, 0.7043, 0.6919, 0.6941, 0.6414, 0.6941, 0.6414, 0.7043, 0.6919, 0.6941, 0.6919, 0.6941, 0.6414, 0.6941, 0.6414, 0.6941, 0.6919, 0.6941, 0.6919, 0.7043, 0.6414, 0.7043, 0.6414, 0.6941, 0.6919, 0.717, 0.6919, 0.717, 0.6414, 0.717, 0.6414, 0.717, 0.6919, 0.717, 0.6919, 0.7059, 0.6414, 0.7059, 0.6414, 0.717, 0.6919, 0.7059, 0.6919, 0.7059, 0.6414, 0.7059, 0.6414, 0.7059, 0.6919, 0.7059, 0.6919, 0.717, 0.6414, 0.717, 0.6414, 0.7059, 0.6919, 0.7305, 0.6919, 0.7305, 0.6414, 0.7305, 0.6414, 0.7305, 0.6919, 0.7305, 0.6919, 0.7187, 0.6414, 0.7187, 0.6414, 0.7305, 0.6919, 0.7187, 0.6919, 0.7187, 0.6414, 0.7187, 0.6414, 0.7187, 0.6919, 0.7187, 0.6919, 0.7305, 0.6414, 0.7305, 0.6414, 0.7187, 0.6919, 0.7447, 0.6919, 0.7447, 0.6414, 0.7447, 0.6414, 0.7447, 0.6919, 0.7447, 0.6919, 0.7325, 0.6414, 0.7325, 0.6414, 0.7447, 0.6919, 0.7325, 0.6919, 0.7325, 0.6414, 0.7325, 0.6414, 0.7325, 0.6919, 0.7325, 0.6919, 0.7447, 0.6414, 0.7447, 0.6414, 0.7325, 0.7083, 0.6741, 0.7083, 0.6739, 0.7083, 0.6739, 0.7083, 0.6741, 0.75, 0.746, 0.7083, 0.746, 0.7083, 0.746, 0.75, 0.746, 0.7083, 0.5669, 0.75, 0.5669, 0.75, 0.5669, 0.7083, 0.5669, 0.0, 0.0, 0.0, 0.0, 0.0, 0.0, 0.0, 0.0, 0.75, 0.5781, 0.7083, 0.5781, 0.7083, 0.5781, 0.75, 0.5781, 0.7066, 0.5, 0.7083, 0.5, 0.7083, 0.5, 0.7066, 0.5, 0.7083, 0.6739, 0.7083, 0.6719, 0.7083, 0.6719, 0.7083, 0.6739, 0.7083, 0.5, 0.75, 0.5, 0.75, 0.5, 0.7083, 0.5, 0.0, 0.0, 0.0, 0.0, 0.0, 0.0, 0.0, 0.0, 0.7083, 0.6831, 0.7083, 0.6829, 0.7083, 0.6829, 0.7083, 0.6831, 0.75, 0.5003, 0.7083, 0.5003, 0.7083, 0.5003, 0.75, 0.5003, 0.7083, 0.5759, 0.75, 0.5759, 0.75, 0.5759, 0.7083, 0.5759, 0.0, 0.0, 0.0, 0.0, 0.0, 0.0, 0.0, 0.0, 0.75, 0.6741, 0.7083, 0.6741, 0.7083, 0.6741, 0.75, 0.6741, 0.7083, 0.6829, 0.7083, 0.6827, 0.7083, 0.6827, 0.7083, 0.6829, 0.7083, 0.5045, 0.7083, 0.5042, 0.7083, 0.5042, 0.7083, 0.5045, 0.0, 0.0, 0.0, 0.0, 0.0, 0.0, 0.0, 0.0, 0.7083, 0.6936, 0.7083, 0.6934, 0.7083, 0.6934, 0.7083, 0.6936, 0.7083, 0.6719, 0.75, 0.6719, 0.75, 0.6719, 0.7083, 0.6719, 0.7083, 0.5042, 0.7083, 0.504, 0.7083, 0.504, 0.7083, 0.5042, 0.75, 0.6831, 0.7083, 0.6831, 0.7083, 0.6831, 0.75, 0.6831, 0.7083, 0.6934, 0.7083, 0.6932, 0.7083, 0.6932, 0.7083, 0.6934, 0.7083, 0.5188, 0.7083, 0.5186, 0.7083, 0.5186, 0.7083, 0.5188, 0.0, 0.0, 0.0, 0.0, 0.0, 0.0, 0.0, 0.0, 0.7083, 0.7053, 0.7083, 0.705, 0.7083, 0.705, 0.7083, 0.7053, 0.7083, 0.6827, 0.75, 0.6827, 0.75, 0.6827, 0.7083, 0.6827, 0.75, 0.5045, 0.7083, 0.5045, 0.7083, 0.5045, 0.75, 0.5045, 0.7083, 0.5186, 0.7083, 0.5183, 0.7083, 0.5183, 0.7083, 0.5186, 0.75, 0.6936, 0.7083, 0.6936, 0.7083, 0.6936, 0.75, 0.6936, 0.0, 0.0, 0.0, 0.0, 0.0, 0.0, 0.0, 0.0, 0.7083, 0.705, 0.7083, 0.7048, 0.7083, 0.7048, 0.7083, 0.705, 0.7083, 0.5324, 0.7083, 0.5322, 0.7083, 0.5322, 0.7083, 0.5324, 0.625, 0.5, 0.7083, 0.5, 0.7083, 0.5, 0.7066, 0.5, 0.625, 0.5, 0.7083, 0.5, 0.7083, 0.5, 0.7083, 0.5, 0.7066, 0.5, 0.7083, 0.7497, 0.7083, 0.7502, 0.7066, 0.75, 0.7083, 0.75, 0.7083, 0.7455, 0.7083, 0.746, 0.7083, 0.7458, 0.7083, 0.7312, 0.7083, 0.7317, 0.7083, 0.7314, 0.7083, 0.7176, 0.7083, 0.718, 0.7083, 0.7178, 0.7083, 0.7048, 0.7083, 0.7053, 0.7083, 0.705, 0.7083, 0.6932, 0.7083, 0.6936, 0.7083, 0.6934, 0.7083, 0.6827, 0.7083, 0.6831, 0.7083, 0.6829, 0.7083, 0.6719, 0.7083, 0.6758, 0.7083, 0.6739, 0.7083, 0.5759, 0.7083, 0.5763, 0.7083, 0.5761, 0.7083, 0.5669, 0.7083, 0.5673, 0.7083, 0.5671, 0.7083, 0.5564, 0.7083, 0.5569, 0.7083, 0.5566, 0.7083, 0.5447, 0.7083, 0.5452, 0.7083, 0.545, 0.7083, 0.532, 0.7083, 0.5324, 0.7083, 0.5322, 0.7083, 0.5183, 0.7083, 0.5188, 0.7083, 0.5186, 0.7083, 0.504, 0.7083, 0.5045, 0.7083, 0.5042, 0.75, 0.5003, 0.7083, 0.5003, 0.7083, 0.5, 0.75, 0.5, 0.75, 0.746, 0.7083, 0.746, 0.7083, 0.7455, 0.75, 0.7455, 0.7083, 0.7497, 0.75, 0.7497, 0.75, 0.75, 0.7083, 0.75, 0.7083, 0.7312, 0.75, 0.7312, 0.75, 0.7317, 0.7083, 0.7317, 0.7083, 0.7176, 0.75, 0.7176, 0.75, 0.718, 0.7083, 0.718, 0.7083, 0.7048, 0.75, 0.7048, 0.75, 0.7053, 0.7083, 0.7053, 0.7083, 0.6932, 0.75, 0.6932, 0.75, 0.6936, 0.7083, 0.6936, 0.7083, 0.6827, 0.75, 0.6827, 0.75, 0.6831, 0.7083, 0.6831, 0.7083, 0.6719, 0.75, 0.6719, 0.75, 0.6741, 0.7083, 0.6741, 0.7083, 0.5759, 0.75, 0.5759, 0.75, 0.5781, 0.7083, 0.5781, 0.7083, 0.5669, 0.75, 0.5669, 0.75, 0.5673, 0.7083, 0.5673, 0.7083, 0.5564, 0.75, 0.5564, 0.75, 0.5568, 0.7083, 0.5568, 0.7083, 0.5447, 0.75, 0.5447, 0.75, 0.5452, 0.7083, 0.5452, 0.7083, 0.532, 0.75, 0.532, 0.75, 0.5324, 0.7083, 0.5324, 0.7083, 0.5183, 0.75, 0.5183, 0.75, 0.5188, 0.7083, 0.5188, 0.7083, 0.504, 0.75, 0.504, 0.75, 0.5045, 0.7083, 0.5045, 0.7083, 0.5003, 0.7083, 0.5, 0.7083, 0.5, 0.7083, 0.5003, 0.0, 0.0, 0.0, 0.0, 0.0, 0.0, 0.0, 0.0, 0.7083, 0.7455, 0.75, 0.7455, 0.75, 0.7455, 0.7083, 0.7455, 0.7083, 0.5761, 0.7083, 0.5759, 0.7083, 0.5759, 0.7083, 0.5761, 0.7083, 0.5, 0.7066, 0.5, 0.7066, 0.5, 0.7083, 0.5, 0.75, 0.5673, 0.7083, 0.5673, 0.7083, 0.5673, 0.75, 0.5673, 0.7083, 0.7497, 0.75, 0.7497, 0.75, 0.7497, 0.7083, 0.7497, 0.7083, 0.75, 0.7083, 0.7497, 0.7083, 0.7497, 0.7083, 0.75, 0.7083, 0.5564, 0.75, 0.5564, 0.75, 0.5564, 0.7083, 0.5564, 0.0, 0.0, 0.0, 0.0, 0.0, 0.0, 0.0, 0.0, 0.7083, 0.5781, 0.7083, 0.5761, 0.7083, 0.5761, 0.7083, 0.5781, 0.0, 0.0, 0.0, 0.0, 0.0, 0.0, 0.0, 0.0, 0.75, 0.75, 0.7083, 0.75, 0.7083, 0.75, 0.75, 0.75, 0.7083, 0.5671, 0.7083, 0.5669, 0.7083, 0.5669, 0.7083, 0.5671, 0.7083, 0.75, 0.7066, 0.75, 0.7066, 0.75, 0.7083, 0.75, 0.75, 0.5568, 0.7083, 0.5568, 0.7083, 0.5568, 0.75, 0.5568, 0.7083, 0.7312, 0.75, 0.7312, 0.75, 0.7312, 0.7083, 0.7312, 0.7066, 0.75, 0.7083, 0.75, 0.7083, 0.75, 0.7066, 0.75, 0.7083, 0.5447, 0.75, 0.5447, 0.75, 0.5447, 0.7083, 0.5447, 0.0, 0.0, 0.0, 0.0, 0.0, 0.0, 0.0, 0.0, 0.7083, 0.5673, 0.7083, 0.5671, 0.7083, 0.5671, 0.7083, 0.5673, 0.7083, 0.7458, 0.7083, 0.7455, 0.7083, 0.7455, 0.7083, 0.7458, 0.0, 0.0, 0.0, 0.0, 0.0, 0.0, 0.0, 0.0, 0.75, 0.7317, 0.7083, 0.7317, 0.7083, 0.7317, 0.75, 0.7317, 0.7083, 0.5566, 0.7083, 0.5564, 0.7083, 0.5564, 0.7083, 0.5566, 0.75, 0.5452, 0.7083, 0.5452, 0.7083, 0.5452, 0.75, 0.5452, 0.7083, 0.7176, 0.75, 0.7176, 0.75, 0.7176, 0.7083, 0.7176, 0.7083, 0.746, 0.7083, 0.7458, 0.7083, 0.7458, 0.7083, 0.746, 0.7083, 0.532, 0.75, 0.532, 0.75, 0.532, 0.7083, 0.532, 0.0, 0.0, 0.0, 0.0, 0.0, 0.0, 0.0, 0.0, 0.7083, 0.5568, 0.7083, 0.5566, 0.7083, 0.5566, 0.7083, 0.5568, 0.7083, 0.7314, 0.7083, 0.7312, 0.7083, 0.7312, 0.7083, 0.7314, 0.0, 0.0, 0.0, 0.0, 0.0, 0.0, 0.0, 0.0, 0.75, 0.718, 0.7083, 0.718, 0.7083, 0.718, 0.75, 0.718, 0.7083, 0.545, 0.7083, 0.5447, 0.7083, 0.5447, 0.7083, 0.545, 0.75, 0.5324, 0.7083, 0.5324, 0.7083, 0.5324, 0.75, 0.5324, 0.7083, 0.7048, 0.75, 0.7048, 0.75, 0.7048, 0.7083, 0.7048, 0.7083, 0.7317, 0.7083, 0.7314, 0.7083, 0.7314, 0.7083, 0.7317, 0.7083, 0.5183, 0.75, 0.5183, 0.75, 0.5183, 0.7083, 0.5183, 0.0, 0.0, 0.0, 0.0, 0.0, 0.0, 0.0, 0.0, 0.7083, 0.5452, 0.7083, 0.545, 0.7083, 0.545, 0.7083, 0.5452, 0.7083, 0.7178, 0.7083, 0.7176, 0.7083, 0.7176, 0.7083, 0.7178, 0.0, 0.0, 0.0, 0.0, 0.0, 0.0, 0.0, 0.0, 0.75, 0.7053, 0.7083, 0.7053, 0.7083, 0.7053, 0.75, 0.7053, 0.7083, 0.5322, 0.7083, 0.532, 0.7083, 0.532, 0.7083, 0.5322, 0.75, 0.5188, 0.7083, 0.5188, 0.7083, 0.5188, 0.75, 0.5188, 0.7083, 0.6932, 0.75, 0.6932, 0.75, 0.6932, 0.7083, 0.6932, 0.7083, 0.718, 0.7083, 0.7178, 0.7083, 0.7178, 0.7083, 0.718, 0.7083, 0.504, 0.75, 0.504, 0.75, 0.504, 0.7083, 0.504, 0.0, 0.0, 0.0, 0.0, 0.0, 0.0, 0.0, 0.0])
me_cube_002.materials.append(mat_material_001)
me_cube_002.update()

# ---- objects
ob_cube_001 = bpy.data.objects.new('Cube.001', me_cube_002)

# ---- transforms, parenting, visibility, modifiers, constraints
ob_cube_001.location = (0.0, 0.0, 0.0)
ob_cube_001.scale = (1.0, 4.273, 1.0)
_m = ob_cube_001.modifiers.new('Mirror', 'MIRROR')

# ---- collection membership
col_collection.objects.link(ob_cube_001)

# ---- scene / render settings (as saved in the file)
scene.frame_start = 1; scene.frame_end = 250; scene.frame_set(1)
scene.render.engine = 'BLENDER_EEVEE_NEXT'
bpy.context.view_layer.update()

# ---- added for rendering (the .blend has no active camera and no usable light): camera, sun
cam_auto = bpy.data.cameras.new('AutoCamera')
cam_auto.lens = 50.0
cam_auto.sensor_width = 36.0
cam_auto.clip_end = 1000.0
ob_auto_camera = bpy.data.objects.new('AutoCamera', cam_auto)
scene.collection.objects.link(ob_auto_camera)
ob_auto_camera.location = (8.31628, -9.97954, 8.60621)
ob_auto_camera.rotation_euler = (1.09748, -7.21219e-08, 0.694738)
scene.camera = ob_auto_camera
light_auto_sun = bpy.data.lights.new('AutoSun', 'SUN')
light_auto_sun.energy = 3.0
light_auto_sun.angle = 0.0523599
ob_auto_sun = bpy.data.objects.new('AutoSun', light_auto_sun)
scene.collection.objects.link(ob_auto_sun)
ob_auto_sun.rotation_euler = (0.872665, 0.174533, 0.523599)
bpy.context.view_layer.update()
